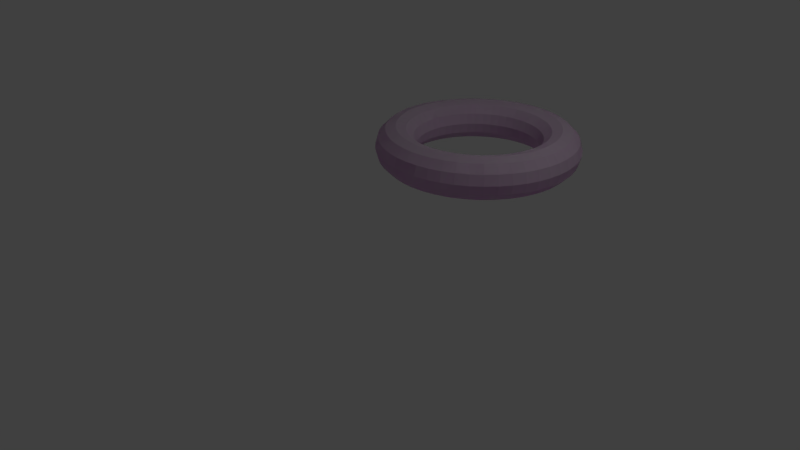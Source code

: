 # Source: ring.blend  (saved by Blender 2.79.0; exported with 4.5.12 LTS)
import bpy
from mathutils import Matrix  # noqa: F401  (used for matrix-valued properties, if any)

bpy.ops.wm.read_factory_settings(use_empty=True)
scene = bpy.context.scene
scene.name = 'Scene'

# ---- collections
col_collection_1 = bpy.data.collections.new('Collection 1'); scene.collection.children.link(col_collection_1)

# ---- images (referenced by path relative to the original .blend; pixels are not part of the script)
import os
ASSET_DIR = os.environ.get("B2B_ASSET_DIR", "")  # directory of the original .blend (textures are referenced by path, not embedded)
HERE = os.path.dirname(os.path.abspath(__file__))  # packed textures are extracted next to this script under _unpacked/

def load_image(name, relpath, width, height, colorspace="sRGB"):
    """Load a texture the original file referenced (path relative to the .blend, or extracted next to this script)."""
    p = next((c for c in (os.path.join(HERE, relpath), os.path.join(ASSET_DIR, relpath)) if relpath and os.path.exists(c)), "")
    if p:
        img = bpy.data.images.load(p, check_existing=True)
        img.name = name
    else:  # same state as the original file: an image datablock whose file is absent (Cycles renders it pink)
        img = bpy.data.images.new(name, width, height)
        img.source = "FILE"
        img.filepath = "//" + (relpath or name)
    img.colorspace_settings.name = colorspace
    return img
img_pallet_jpg = load_image('pallet.jpg', 'pallet.jpg', 1024, 1024, 'sRGB')

# ---- materials (node trees are filled in below, after node groups)
mat_material_001 = bpy.data.materials.new('Material.001')
mat_material_001.alpha_threshold = 0.0
mat_material_001.roughness = 0.5

# ---- material node trees
mat_material_001.use_nodes = True; mat_material_001.node_tree.nodes.clear()
_N = mat_material_001.node_tree.nodes; _L = mat_material_001.node_tree.links
n0 = _N.new('ShaderNodeOutputMaterial'); n0.name = 'Material Output'; n0.location = (300, 300)
n1 = _N.new('ShaderNodeBsdfDiffuse'); n1.name = 'Diffuse BSDF'; n1.location = (10, 300)
n2 = _N.new('ShaderNodeTexImage'); n2.name = 'Image Texture'; n2.location = (-180, 300)
n2.width = 140
n2.image = img_pallet_jpg
_L.new(n1.outputs[0], n0.inputs[0])
_L.new(n2.outputs[0], n1.inputs[0])
n0.is_active_output = True

# ---- world
world_world = bpy.data.worlds.new('World'); scene.world = world_world
world_world.color = (0.05088, 0.05088, 0.05088)
world_world.use_sun_shadow = False
world_world.sun_shadow_jitter_overblur = 0.0
world_world.cycles.sampling_method = 'MANUAL'

# ---- cameras
cam_camera = bpy.data.cameras.new('Camera')
cam_camera.clip_end = 100.0
cam_camera.lens = 35.0
cam_camera.sensor_width = 32.0
cam_camera.sensor_height = 18.0
cam_camera.ortho_scale = 7.314
cam_camera.dof.focus_distance = 0.0

# ---- lights
light_lamp = bpy.data.lights.new('Lamp', 'POINT')
light_lamp.transmission_factor = 0.0
light_lamp.cutoff_distance = 30.0
light_lamp.energy = 100.0
light_lamp.shadow_buffer_clip_start = 1.001
light_lamp.shadow_soft_size = 0.1
light_lamp.shadow_maximum_resolution = 0.006
light_lamp.use_absolute_resolution = True

# ---- meshes
me_torus_001 = bpy.data.meshes.new('Torus.001')
me_torus_001.from_pydata([(1.25, 0.0, 0.0), (1.217, 0.0, 0.125), (1.125, 0.0, 0.2165), (1.0, 0.0, 0.25), (0.875, 0.0, 0.2165), (0.7835, 0.0, 0.125), (0.75, 0.0, 3.062e-17), (0.7835, 0.0, -0.125), (0.875, 0.0, -0.2165), (1.0, 0.0, -0.25), (1.125, 0.0, -0.2165), (1.217, 0.0, -0.125), (1.239, 0.1632, 0.0), (1.206, 0.1588, 0.125), (1.115, 0.1468, 0.2165), (0.9914, 0.1305, 0.25), (0.8675, 0.1142, 0.2165), (0.7768, 0.1023, 0.125), (0.7436, 0.09789, 3.062e-17), (0.7768, 0.1023, -0.125), (0.8675, 0.1142, -0.2165), (0.9914, 0.1305, -0.25), (1.115, 0.1468, -0.2165), (1.206, 0.1588, -0.125), (1.207, 0.3235, 0.0), (1.175, 0.3149, 0.125), (1.087, 0.2912, 0.2165), (0.9659, 0.2588, 0.25), (0.8452, 0.2265, 0.2165), (0.7568, 0.2028, 0.125), (0.7244, 0.1941, 3.062e-17), (0.7568, 0.2028, -0.125), (0.8452, 0.2265, -0.2165), (0.9659, 0.2588, -0.25), (1.087, 0.2912, -0.2165), (1.175, 0.3149, -0.125), (1.155, 0.4784, 0.0), (1.124, 0.4655, 0.125), (1.039, 0.4305, 0.2165), (0.9239, 0.3827, 0.25), (0.8084, 0.3348, 0.2165), (0.7239, 0.2998, 0.125), (0.6929, 0.287, 3.062e-17), (0.7239, 0.2998, -0.125), (0.8084, 0.3348, -0.2165), (0.9239, 0.3827, -0.25), (1.039, 0.4305, -0.2165), (1.124, 0.4655, -0.125), (1.083, 0.625, 0.0), (1.054, 0.6083, 0.125), (0.9743, 0.5625, 0.2165), (0.866, 0.5, 0.25), (0.7578, 0.4375, 0.2165), (0.6785, 0.3917, 0.125), (0.6495, 0.375, 3.062e-17), (0.6785, 0.3917, -0.125), (0.7578, 0.4375, -0.2165), (0.866, 0.5, -0.25), (0.9743, 0.5625, -0.2165), (1.054, 0.6083, -0.125), (0.9917, 0.761, 0.0), (0.9651, 0.7406, 0.125), (0.8925, 0.6849, 0.2165), (0.7934, 0.6088, 0.25), (0.6942, 0.5327, 0.2165), (0.6216, 0.477, 0.125), (0.595, 0.4566, 3.062e-17), (0.6216, 0.477, -0.125), (0.6942, 0.5327, -0.2165), (0.7934, 0.6088, -0.25), (0.8925, 0.6849, -0.2165), (0.9651, 0.7406, -0.125), (0.8839, 0.8839, 0.0), (0.8602, 0.8602, 0.125), (0.7955, 0.7955, 0.2165), (0.7071, 0.7071, 0.25), (0.6187, 0.6187, 0.2165), (0.554, 0.554, 0.125), (0.5303, 0.5303, 3.062e-17), (0.554, 0.554, -0.125), (0.6187, 0.6187, -0.2165), (0.7071, 0.7071, -0.25), (0.7955, 0.7955, -0.2165), (0.8602, 0.8602, -0.125), (0.761, 0.9917, 0.0), (0.7406, 0.9651, 0.125), (0.6849, 0.8925, 0.2165), (0.6088, 0.7934, 0.25), (0.5327, 0.6942, 0.2165), (0.477, 0.6216, 0.125), (0.4566, 0.595, 3.062e-17), (0.477, 0.6216, -0.125), (0.5327, 0.6942, -0.2165), (0.6088, 0.7934, -0.25), (0.6849, 0.8925, -0.2165), (0.7406, 0.9651, -0.125), (0.625, 1.083, 0.0), (0.6083, 1.054, 0.125), (0.5625, 0.9743, 0.2165), (0.5, 0.866, 0.25), (0.4375, 0.7578, 0.2165), (0.3917, 0.6785, 0.125), (0.375, 0.6495, 3.062e-17), (0.3917, 0.6785, -0.125), (0.4375, 0.7578, -0.2165), (0.5, 0.866, -0.25), (0.5625, 0.9743, -0.2165), (0.6083, 1.054, -0.125), (0.4784, 1.155, 0.0), (0.4655, 1.124, 0.125), (0.4305, 1.039, 0.2165), (0.3827, 0.9239, 0.25), (0.3348, 0.8084, 0.2165), (0.2998, 0.7239, 0.125), (0.287, 0.6929, 3.062e-17), (0.2998, 0.7239, -0.125), (0.3348, 0.8084, -0.2165), (0.3827, 0.9239, -0.25), (0.4305, 1.039, -0.2165), (0.4655, 1.124, -0.125), (0.3235, 1.207, 0.0), (0.3149, 1.175, 0.125), (0.2912, 1.087, 0.2165), (0.2588, 0.9659, 0.25), (0.2265, 0.8452, 0.2165), (0.2028, 0.7568, 0.125), (0.1941, 0.7244, 3.062e-17), (0.2028, 0.7568, -0.125), (0.2265, 0.8452, -0.2165), (0.2588, 0.9659, -0.25), (0.2912, 1.087, -0.2165), (0.3149, 1.175, -0.125), (0.1632, 1.239, 0.0), (0.1588, 1.206, 0.125), (0.1468, 1.115, 0.2165), (0.1305, 0.9914, 0.25), (0.1142, 0.8675, 0.2165), (0.1023, 0.7768, 0.125), (0.09789, 0.7436, 3.062e-17), (0.1023, 0.7768, -0.125), (0.1142, 0.8675, -0.2165), (0.1305, 0.9914, -0.25), (0.1468, 1.115, -0.2165), (0.1588, 1.206, -0.125), (9.437e-08, 1.25, 0.0), (9.184e-08, 1.217, 0.125), (8.494e-08, 1.125, 0.2165), (7.55e-08, 1.0, 0.25), (6.606e-08, 0.875, 0.2165), (5.915e-08, 0.7835, 0.125), (5.662e-08, 0.75, 3.062e-17), (5.915e-08, 0.7835, -0.125), (6.606e-08, 0.875, -0.2165), (7.55e-08, 1.0, -0.25), (8.494e-08, 1.125, -0.2165), (9.184e-08, 1.217, -0.125), (-0.1632, 1.239, 0.0), (-0.1588, 1.206, 0.125), (-0.1468, 1.115, 0.2165), (-0.1305, 0.9914, 0.25), (-0.1142, 0.8675, 0.2165), (-0.1023, 0.7768, 0.125), (-0.09789, 0.7436, 3.062e-17), (-0.1023, 0.7768, -0.125), (-0.1142, 0.8675, -0.2165), (-0.1305, 0.9914, -0.25), (-0.1468, 1.115, -0.2165), (-0.1588, 1.206, -0.125), (-0.3235, 1.207, 0.0), (-0.3149, 1.175, 0.125), (-0.2912, 1.087, 0.2165), (-0.2588, 0.9659, 0.25), (-0.2265, 0.8452, 0.2165), (-0.2028, 0.7568, 0.125), (-0.1941, 0.7244, 3.062e-17), (-0.2028, 0.7568, -0.125), (-0.2265, 0.8452, -0.2165), (-0.2588, 0.9659, -0.25), (-0.2912, 1.087, -0.2165), (-0.3149, 1.175, -0.125), (-0.4784, 1.155, 0.0), (-0.4655, 1.124, 0.125), (-0.4305, 1.039, 0.2165), (-0.3827, 0.9239, 0.25), (-0.3348, 0.8084, 0.2165), (-0.2998, 0.7239, 0.125), (-0.287, 0.6929, 3.062e-17), (-0.2998, 0.7239, -0.125), (-0.3348, 0.8084, -0.2165), (-0.3827, 0.9239, -0.25), (-0.4305, 1.039, -0.2165), (-0.4655, 1.124, -0.125), (-0.625, 1.083, 0.0), (-0.6083, 1.054, 0.125), (-0.5625, 0.9743, 0.2165), (-0.5, 0.866, 0.25), (-0.4375, 0.7578, 0.2165), (-0.3917, 0.6785, 0.125), (-0.375, 0.6495, 3.062e-17), (-0.3917, 0.6785, -0.125), (-0.4375, 0.7578, -0.2165), (-0.5, 0.866, -0.25), (-0.5625, 0.9743, -0.2165), (-0.6083, 1.054, -0.125), (-0.761, 0.9917, 0.0), (-0.7406, 0.9651, 0.125), (-0.6849, 0.8925, 0.2165), (-0.6088, 0.7934, 0.25), (-0.5327, 0.6942, 0.2165), (-0.477, 0.6216, 0.125), (-0.4566, 0.595, 3.062e-17), (-0.477, 0.6216, -0.125), (-0.5327, 0.6942, -0.2165), (-0.6088, 0.7934, -0.25), (-0.6849, 0.8925, -0.2165), (-0.7406, 0.9651, -0.125), (-0.8839, 0.8839, 0.0), (-0.8602, 0.8602, 0.125), (-0.7955, 0.7955, 0.2165), (-0.7071, 0.7071, 0.25), (-0.6187, 0.6187, 0.2165), (-0.554, 0.554, 0.125), (-0.5303, 0.5303, 3.062e-17), (-0.554, 0.554, -0.125), (-0.6187, 0.6187, -0.2165), (-0.7071, 0.7071, -0.25), (-0.7955, 0.7955, -0.2165), (-0.8602, 0.8602, -0.125), (-0.9917, 0.761, 0.0), (-0.9651, 0.7406, 0.125), (-0.8925, 0.6849, 0.2165), (-0.7934, 0.6088, 0.25), (-0.6942, 0.5327, 0.2165), (-0.6216, 0.477, 0.125), (-0.595, 0.4566, 3.062e-17), (-0.6216, 0.477, -0.125), (-0.6942, 0.5327, -0.2165), (-0.7934, 0.6088, -0.25), (-0.8925, 0.6849, -0.2165), (-0.9651, 0.7406, -0.125), (-1.083, 0.625, 0.0), (-1.054, 0.6083, 0.125), (-0.9743, 0.5625, 0.2165), (-0.866, 0.5, 0.25), (-0.7578, 0.4375, 0.2165), (-0.6785, 0.3917, 0.125), (-0.6495, 0.375, 3.062e-17), (-0.6785, 0.3917, -0.125), (-0.7578, 0.4375, -0.2165), (-0.866, 0.5, -0.25), (-0.9743, 0.5625, -0.2165), (-1.054, 0.6083, -0.125), (-1.155, 0.4784, 0.0), (-1.124, 0.4655, 0.125), (-1.039, 0.4305, 0.2165), (-0.9239, 0.3827, 0.25), (-0.8084, 0.3348, 0.2165), (-0.7239, 0.2998, 0.125), (-0.6929, 0.287, 3.062e-17), (-0.7239, 0.2998, -0.125), (-0.8084, 0.3348, -0.2165), (-0.9239, 0.3827, -0.25), (-1.039, 0.4305, -0.2165), (-1.124, 0.4655, -0.125), (-1.207, 0.3235, 0.0), (-1.175, 0.3149, 0.125), (-1.087, 0.2912, 0.2165), (-0.9659, 0.2588, 0.25), (-0.8452, 0.2265, 0.2165), (-0.7568, 0.2028, 0.125), (-0.7244, 0.1941, 3.062e-17), (-0.7568, 0.2028, -0.125), (-0.8452, 0.2265, -0.2165), (-0.9659, 0.2588, -0.25), (-1.087, 0.2912, -0.2165), (-1.175, 0.3149, -0.125), (-1.239, 0.1632, 0.0), (-1.206, 0.1588, 0.125), (-1.115, 0.1468, 0.2165), (-0.9914, 0.1305, 0.25), (-0.8675, 0.1142, 0.2165), (-0.7768, 0.1023, 0.125), (-0.7436, 0.09789, 3.062e-17), (-0.7768, 0.1023, -0.125), (-0.8675, 0.1142, -0.2165), (-0.9914, 0.1305, -0.25), (-1.115, 0.1468, -0.2165), (-1.206, 0.1588, -0.125), (-1.25, 1.093e-07, 0.0), (-1.217, 1.064e-07, 0.125), (-1.125, 9.835e-08, 0.2165), (-1.0, 8.742e-08, 0.25), (-0.875, 7.649e-08, 0.2165), (-0.7835, 6.85e-08, 0.125), (-0.75, 6.557e-08, 3.062e-17), (-0.7835, 6.85e-08, -0.125), (-0.875, 7.649e-08, -0.2165), (-1.0, 8.742e-08, -0.25), (-1.125, 9.835e-08, -0.2165), (-1.217, 1.064e-07, -0.125), (-1.239, -0.1632, 0.0), (-1.206, -0.1588, 0.125), (-1.115, -0.1468, 0.2165), (-0.9914, -0.1305, 0.25), (-0.8675, -0.1142, 0.2165), (-0.7768, -0.1023, 0.125), (-0.7436, -0.09789, 3.062e-17), (-0.7768, -0.1023, -0.125), (-0.8675, -0.1142, -0.2165), (-0.9914, -0.1305, -0.25), (-1.115, -0.1468, -0.2165), (-1.206, -0.1588, -0.125), (-1.207, -0.3235, 0.0), (-1.175, -0.3149, 0.125), (-1.087, -0.2912, 0.2165), (-0.9659, -0.2588, 0.25), (-0.8452, -0.2265, 0.2165), (-0.7568, -0.2028, 0.125), (-0.7244, -0.1941, 3.062e-17), (-0.7568, -0.2028, -0.125), (-0.8452, -0.2265, -0.2165), (-0.9659, -0.2588, -0.25), (-1.087, -0.2912, -0.2165), (-1.175, -0.3149, -0.125), (-1.155, -0.4784, 0.0), (-1.124, -0.4655, 0.125), (-1.039, -0.4305, 0.2165), (-0.9239, -0.3827, 0.25), (-0.8084, -0.3348, 0.2165), (-0.7239, -0.2998, 0.125), (-0.6929, -0.287, 3.062e-17), (-0.7239, -0.2998, -0.125), (-0.8084, -0.3348, -0.2165), (-0.9239, -0.3827, -0.25), (-1.039, -0.4305, -0.2165), (-1.124, -0.4655, -0.125), (-1.083, -0.625, 0.0), (-1.054, -0.6083, 0.125), (-0.9743, -0.5625, 0.2165), (-0.866, -0.5, 0.25), (-0.7578, -0.4375, 0.2165), (-0.6785, -0.3917, 0.125), (-0.6495, -0.375, 3.062e-17), (-0.6785, -0.3917, -0.125), (-0.7578, -0.4375, -0.2165), (-0.866, -0.5, -0.25), (-0.9743, -0.5625, -0.2165), (-1.054, -0.6083, -0.125), (-0.9917, -0.761, 0.0), (-0.9651, -0.7406, 0.125), (-0.8925, -0.6849, 0.2165), (-0.7934, -0.6088, 0.25), (-0.6942, -0.5327, 0.2165), (-0.6216, -0.477, 0.125), (-0.595, -0.4566, 3.062e-17), (-0.6216, -0.477, -0.125), (-0.6942, -0.5327, -0.2165), (-0.7934, -0.6088, -0.25), (-0.8925, -0.6849, -0.2165), (-0.9651, -0.7406, -0.125), (-0.8839, -0.8839, 0.0), (-0.8602, -0.8602, 0.125), (-0.7955, -0.7955, 0.2165), (-0.7071, -0.7071, 0.25), (-0.6187, -0.6187, 0.2165), (-0.554, -0.554, 0.125), (-0.5303, -0.5303, 3.062e-17), (-0.554, -0.554, -0.125), (-0.6187, -0.6187, -0.2165), (-0.7071, -0.7071, -0.25), (-0.7955, -0.7955, -0.2165), (-0.8602, -0.8602, -0.125), (-0.761, -0.9917, 0.0), (-0.7406, -0.9651, 0.125), (-0.6849, -0.8925, 0.2165), (-0.6088, -0.7934, 0.25), (-0.5327, -0.6942, 0.2165), (-0.477, -0.6216, 0.125), (-0.4566, -0.595, 3.062e-17), (-0.477, -0.6216, -0.125), (-0.5327, -0.6942, -0.2165), (-0.6088, -0.7934, -0.25), (-0.6849, -0.8925, -0.2165), (-0.7406, -0.9651, -0.125), (-0.625, -1.083, 0.0), (-0.6083, -1.054, 0.125), (-0.5625, -0.9743, 0.2165), (-0.5, -0.866, 0.25), (-0.4375, -0.7578, 0.2165), (-0.3917, -0.6785, 0.125), (-0.375, -0.6495, 3.062e-17), (-0.3917, -0.6785, -0.125), (-0.4375, -0.7578, -0.2165), (-0.5, -0.866, -0.25), (-0.5625, -0.9743, -0.2165), (-0.6083, -1.054, -0.125), (-0.4784, -1.155, 0.0), (-0.4655, -1.124, 0.125), (-0.4305, -1.039, 0.2165), (-0.3827, -0.9239, 0.25), (-0.3348, -0.8084, 0.2165), (-0.2998, -0.7239, 0.125), (-0.287, -0.6929, 3.062e-17), (-0.2998, -0.7239, -0.125), (-0.3348, -0.8084, -0.2165), (-0.3827, -0.9239, -0.25), (-0.4305, -1.039, -0.2165), (-0.4655, -1.124, -0.125), (-0.3235, -1.207, 0.0), (-0.3149, -1.175, 0.125), (-0.2912, -1.087, 0.2165), (-0.2588, -0.9659, 0.25), (-0.2265, -0.8452, 0.2165), (-0.2028, -0.7568, 0.125), (-0.1941, -0.7244, 3.062e-17), (-0.2028, -0.7568, -0.125), (-0.2265, -0.8452, -0.2165), (-0.2588, -0.9659, -0.25), (-0.2912, -1.087, -0.2165), (-0.3149, -1.175, -0.125), (-0.1632, -1.239, 0.0), (-0.1588, -1.206, 0.125), (-0.1468, -1.115, 0.2165), (-0.1305, -0.9914, 0.25), (-0.1142, -0.8675, 0.2165), (-0.1023, -0.7768, 0.125), (-0.0979, -0.7436, 3.062e-17), (-0.1023, -0.7768, -0.125), (-0.1142, -0.8675, -0.2165), (-0.1305, -0.9914, -0.25), (-0.1468, -1.115, -0.2165), (-0.1588, -1.206, -0.125), (9.437e-08, -1.25, 0.0), (9.184e-08, -1.217, 0.125), (8.494e-08, -1.125, 0.2165), (7.55e-08, -1.0, 0.25), (6.606e-08, -0.875, 0.2165), (5.915e-08, -0.7835, 0.125), (5.662e-08, -0.75, 3.062e-17), (5.915e-08, -0.7835, -0.125), (6.606e-08, -0.875, -0.2165), (7.55e-08, -1.0, -0.25), (8.494e-08, -1.125, -0.2165), (9.184e-08, -1.217, -0.125), (0.1632, -1.239, 0.0), (0.1588, -1.206, 0.125), (0.1468, -1.115, 0.2165), (0.1305, -0.9914, 0.25), (0.1142, -0.8675, 0.2165), (0.1023, -0.7768, 0.125), (0.09789, -0.7436, 3.062e-17), (0.1023, -0.7768, -0.125), (0.1142, -0.8675, -0.2165), (0.1305, -0.9914, -0.25), (0.1468, -1.115, -0.2165), (0.1588, -1.206, -0.125), (0.3235, -1.207, 0.0), (0.3149, -1.175, 0.125), (0.2912, -1.087, 0.2165), (0.2588, -0.9659, 0.25), (0.2265, -0.8452, 0.2165), (0.2028, -0.7568, 0.125), (0.1941, -0.7244, 3.062e-17), (0.2028, -0.7568, -0.125), (0.2265, -0.8452, -0.2165), (0.2588, -0.9659, -0.25), (0.2912, -1.087, -0.2165), (0.3149, -1.175, -0.125), (0.4784, -1.155, 0.0), (0.4655, -1.124, 0.125), (0.4305, -1.039, 0.2165), (0.3827, -0.9239, 0.25), (0.3348, -0.8084, 0.2165), (0.2998, -0.7239, 0.125), (0.287, -0.6929, 3.062e-17), (0.2998, -0.7239, -0.125), (0.3348, -0.8084, -0.2165), (0.3827, -0.9239, -0.25), (0.4305, -1.039, -0.2165), (0.4655, -1.124, -0.125), (0.625, -1.083, 0.0), (0.6083, -1.054, 0.125), (0.5625, -0.9743, 0.2165), (0.5, -0.866, 0.25), (0.4375, -0.7578, 0.2165), (0.3917, -0.6785, 0.125), (0.375, -0.6495, 3.062e-17), (0.3917, -0.6785, -0.125), (0.4375, -0.7578, -0.2165), (0.5, -0.866, -0.25), (0.5625, -0.9743, -0.2165), (0.6083, -1.054, -0.125), (0.761, -0.9917, 0.0), (0.7406, -0.9651, 0.125), (0.6849, -0.8925, 0.2165), (0.6088, -0.7934, 0.25), (0.5327, -0.6942, 0.2165), (0.477, -0.6216, 0.125), (0.4566, -0.595, 3.062e-17), (0.477, -0.6216, -0.125), (0.5327, -0.6942, -0.2165), (0.6088, -0.7934, -0.25), (0.6849, -0.8925, -0.2165), (0.7406, -0.9651, -0.125), (0.8839, -0.8839, 0.0), (0.8602, -0.8602, 0.125), (0.7955, -0.7955, 0.2165), (0.7071, -0.7071, 0.25), (0.6187, -0.6187, 0.2165), (0.554, -0.554, 0.125), (0.5303, -0.5303, 3.062e-17), (0.554, -0.554, -0.125), (0.6187, -0.6187, -0.2165), (0.7071, -0.7071, -0.25), (0.7955, -0.7955, -0.2165), (0.8602, -0.8602, -0.125), (0.9917, -0.761, 0.0), (0.9651, -0.7406, 0.125), (0.8925, -0.6849, 0.2165), (0.7934, -0.6088, 0.25), (0.6942, -0.5327, 0.2165), (0.6216, -0.477, 0.125), (0.595, -0.4566, 3.062e-17), (0.6216, -0.477, -0.125), (0.6942, -0.5327, -0.2165), (0.7934, -0.6088, -0.25), (0.8925, -0.6849, -0.2165), (0.9651, -0.7406, -0.125), (1.083, -0.625, 0.0), (1.054, -0.6083, 0.125), (0.9743, -0.5625, 0.2165), (0.866, -0.5, 0.25), (0.7578, -0.4375, 0.2165), (0.6785, -0.3917, 0.125), (0.6495, -0.375, 3.062e-17), (0.6785, -0.3917, -0.125), (0.7578, -0.4375, -0.2165), (0.866, -0.5, -0.25), (0.9743, -0.5625, -0.2165), (1.054, -0.6083, -0.125), (1.155, -0.4784, 0.0), (1.124, -0.4655, 0.125), (1.039, -0.4305, 0.2165), (0.9239, -0.3827, 0.25), (0.8084, -0.3348, 0.2165), (0.7239, -0.2998, 0.125), (0.6929, -0.287, 3.062e-17), (0.7239, -0.2998, -0.125), (0.8084, -0.3348, -0.2165), (0.9239, -0.3827, -0.25), (1.039, -0.4305, -0.2165), (1.124, -0.4655, -0.125), (1.207, -0.3235, 0.0), (1.175, -0.3149, 0.125), (1.087, -0.2912, 0.2165), (0.9659, -0.2588, 0.25), (0.8452, -0.2265, 0.2165), (0.7568, -0.2028, 0.125), (0.7244, -0.1941, 3.062e-17), (0.7568, -0.2028, -0.125), (0.8452, -0.2265, -0.2165), (0.9659, -0.2588, -0.25), (1.087, -0.2912, -0.2165), (1.175, -0.3149, -0.125), (1.239, -0.1632, 0.0), (1.206, -0.1588, 0.125), (1.115, -0.1468, 0.2165), (0.9914, -0.1305, 0.25), (0.8675, -0.1142, 0.2165), (0.7768, -0.1023, 0.125), (0.7436, -0.09789, 3.062e-17), (0.7768, -0.1023, -0.125), (0.8675, -0.1142, -0.2165), (0.9914, -0.1305, -0.25), (1.115, -0.1468, -0.2165), (1.206, -0.1588, -0.125)], [], [(0, 12, 13, 1), (1, 13, 14, 2), (2, 14, 15, 3), (3, 15, 16, 4), (4, 16, 17, 5), (5, 17, 18, 6), (6, 18, 19, 7), (7, 19, 20, 8), (8, 20, 21, 9), (9, 21, 22, 10), (10, 22, 23, 11), (11, 23, 12, 0), (12, 24, 25, 13), (13, 25, 26, 14), (14, 26, 27, 15), (15, 27, 28, 16), (16, 28, 29, 17), (17, 29, 30, 18), (18, 30, 31, 19), (19, 31, 32, 20), (20, 32, 33, 21), (21, 33, 34, 22), (22, 34, 35, 23), (23, 35, 24, 12), (24, 36, 37, 25), (25, 37, 38, 26), (26, 38, 39, 27), (27, 39, 40, 28), (28, 40, 41, 29), (29, 41, 42, 30), (30, 42, 43, 31), (31, 43, 44, 32), (32, 44, 45, 33), (33, 45, 46, 34), (34, 46, 47, 35), (35, 47, 36, 24), (36, 48, 49, 37), (37, 49, 50, 38), (38, 50, 51, 39), (39, 51, 52, 40), (40, 52, 53, 41), (41, 53, 54, 42), (42, 54, 55, 43), (43, 55, 56, 44), (44, 56, 57, 45), (45, 57, 58, 46), (46, 58, 59, 47), (47, 59, 48, 36), (48, 60, 61, 49), (49, 61, 62, 50), (50, 62, 63, 51), (51, 63, 64, 52), (52, 64, 65, 53), (53, 65, 66, 54), (54, 66, 67, 55), (55, 67, 68, 56), (56, 68, 69, 57), (57, 69, 70, 58), (58, 70, 71, 59), (59, 71, 60, 48), (60, 72, 73, 61), (61, 73, 74, 62), (62, 74, 75, 63), (63, 75, 76, 64), (64, 76, 77, 65), (65, 77, 78, 66), (66, 78, 79, 67), (67, 79, 80, 68), (68, 80, 81, 69), (69, 81, 82, 70), (70, 82, 83, 71), (71, 83, 72, 60), (72, 84, 85, 73), (73, 85, 86, 74), (74, 86, 87, 75), (75, 87, 88, 76), (76, 88, 89, 77), (77, 89, 90, 78), (78, 90, 91, 79), (79, 91, 92, 80), (80, 92, 93, 81), (81, 93, 94, 82), (82, 94, 95, 83), (83, 95, 84, 72), (84, 96, 97, 85), (85, 97, 98, 86), (86, 98, 99, 87), (87, 99, 100, 88), (88, 100, 101, 89), (89, 101, 102, 90), (90, 102, 103, 91), (91, 103, 104, 92), (92, 104, 105, 93), (93, 105, 106, 94), (94, 106, 107, 95), (95, 107, 96, 84), (96, 108, 109, 97), (97, 109, 110, 98), (98, 110, 111, 99), (99, 111, 112, 100), (100, 112, 113, 101), (101, 113, 114, 102), (102, 114, 115, 103), (103, 115, 116, 104), (104, 116, 117, 105), (105, 117, 118, 106), (106, 118, 119, 107), (107, 119, 108, 96), (108, 120, 121, 109), (109, 121, 122, 110), (110, 122, 123, 111), (111, 123, 124, 112), (112, 124, 125, 113), (113, 125, 126, 114), (114, 126, 127, 115), (115, 127, 128, 116), (116, 128, 129, 117), (117, 129, 130, 118), (118, 130, 131, 119), (119, 131, 120, 108), (120, 132, 133, 121), (121, 133, 134, 122), (122, 134, 135, 123), (123, 135, 136, 124), (124, 136, 137, 125), (125, 137, 138, 126), (126, 138, 139, 127), (127, 139, 140, 128), (128, 140, 141, 129), (129, 141, 142, 130), (130, 142, 143, 131), (131, 143, 132, 120), (132, 144, 145, 133), (133, 145, 146, 134), (134, 146, 147, 135), (135, 147, 148, 136), (136, 148, 149, 137), (137, 149, 150, 138), (138, 150, 151, 139), (139, 151, 152, 140), (140, 152, 153, 141), (141, 153, 154, 142), (142, 154, 155, 143), (143, 155, 144, 132), (144, 156, 157, 145), (145, 157, 158, 146), (146, 158, 159, 147), (147, 159, 160, 148), (148, 160, 161, 149), (149, 161, 162, 150), (150, 162, 163, 151), (151, 163, 164, 152), (152, 164, 165, 153), (153, 165, 166, 154), (154, 166, 167, 155), (155, 167, 156, 144), (156, 168, 169, 157), (157, 169, 170, 158), (158, 170, 171, 159), (159, 171, 172, 160), (160, 172, 173, 161), (161, 173, 174, 162), (162, 174, 175, 163), (163, 175, 176, 164), (164, 176, 177, 165), (165, 177, 178, 166), (166, 178, 179, 167), (167, 179, 168, 156), (168, 180, 181, 169), (169, 181, 182, 170), (170, 182, 183, 171), (171, 183, 184, 172), (172, 184, 185, 173), (173, 185, 186, 174), (174, 186, 187, 175), (175, 187, 188, 176), (176, 188, 189, 177), (177, 189, 190, 178), (178, 190, 191, 179), (179, 191, 180, 168), (180, 192, 193, 181), (181, 193, 194, 182), (182, 194, 195, 183), (183, 195, 196, 184), (184, 196, 197, 185), (185, 197, 198, 186), (186, 198, 199, 187), (187, 199, 200, 188), (188, 200, 201, 189), (189, 201, 202, 190), (190, 202, 203, 191), (191, 203, 192, 180), (192, 204, 205, 193), (193, 205, 206, 194), (194, 206, 207, 195), (195, 207, 208, 196), (196, 208, 209, 197), (197, 209, 210, 198), (198, 210, 211, 199), (199, 211, 212, 200), (200, 212, 213, 201), (201, 213, 214, 202), (202, 214, 215, 203), (203, 215, 204, 192), (204, 216, 217, 205), (205, 217, 218, 206), (206, 218, 219, 207), (207, 219, 220, 208), (208, 220, 221, 209), (209, 221, 222, 210), (210, 222, 223, 211), (211, 223, 224, 212), (212, 224, 225, 213), (213, 225, 226, 214), (214, 226, 227, 215), (215, 227, 216, 204), (216, 228, 229, 217), (217, 229, 230, 218), (218, 230, 231, 219), (219, 231, 232, 220), (220, 232, 233, 221), (221, 233, 234, 222), (222, 234, 235, 223), (223, 235, 236, 224), (224, 236, 237, 225), (225, 237, 238, 226), (226, 238, 239, 227), (227, 239, 228, 216), (228, 240, 241, 229), (229, 241, 242, 230), (230, 242, 243, 231), (231, 243, 244, 232), (232, 244, 245, 233), (233, 245, 246, 234), (234, 246, 247, 235), (235, 247, 248, 236), (236, 248, 249, 237), (237, 249, 250, 238), (238, 250, 251, 239), (239, 251, 240, 228), (240, 252, 253, 241), (241, 253, 254, 242), (242, 254, 255, 243), (243, 255, 256, 244), (244, 256, 257, 245), (245, 257, 258, 246), (246, 258, 259, 247), (247, 259, 260, 248), (248, 260, 261, 249), (249, 261, 262, 250), (250, 262, 263, 251), (251, 263, 252, 240), (252, 264, 265, 253), (253, 265, 266, 254), (254, 266, 267, 255), (255, 267, 268, 256), (256, 268, 269, 257), (257, 269, 270, 258), (258, 270, 271, 259), (259, 271, 272, 260), (260, 272, 273, 261), (261, 273, 274, 262), (262, 274, 275, 263), (263, 275, 264, 252), (264, 276, 277, 265), (265, 277, 278, 266), (266, 278, 279, 267), (267, 279, 280, 268), (268, 280, 281, 269), (269, 281, 282, 270), (270, 282, 283, 271), (271, 283, 284, 272), (272, 284, 285, 273), (273, 285, 286, 274), (274, 286, 287, 275), (275, 287, 276, 264), (276, 288, 289, 277), (277, 289, 290, 278), (278, 290, 291, 279), (279, 291, 292, 280), (280, 292, 293, 281), (281, 293, 294, 282), (282, 294, 295, 283), (283, 295, 296, 284), (284, 296, 297, 285), (285, 297, 298, 286), (286, 298, 299, 287), (287, 299, 288, 276), (288, 300, 301, 289), (289, 301, 302, 290), (290, 302, 303, 291), (291, 303, 304, 292), (292, 304, 305, 293), (293, 305, 306, 294), (294, 306, 307, 295), (295, 307, 308, 296), (296, 308, 309, 297), (297, 309, 310, 298), (298, 310, 311, 299), (299, 311, 300, 288), (300, 312, 313, 301), (301, 313, 314, 302), (302, 314, 315, 303), (303, 315, 316, 304), (304, 316, 317, 305), (305, 317, 318, 306), (306, 318, 319, 307), (307, 319, 320, 308), (308, 320, 321, 309), (309, 321, 322, 310), (310, 322, 323, 311), (311, 323, 312, 300), (312, 324, 325, 313), (313, 325, 326, 314), (314, 326, 327, 315), (315, 327, 328, 316), (316, 328, 329, 317), (317, 329, 330, 318), (318, 330, 331, 319), (319, 331, 332, 320), (320, 332, 333, 321), (321, 333, 334, 322), (322, 334, 335, 323), (323, 335, 324, 312), (324, 336, 337, 325), (325, 337, 338, 326), (326, 338, 339, 327), (327, 339, 340, 328), (328, 340, 341, 329), (329, 341, 342, 330), (330, 342, 343, 331), (331, 343, 344, 332), (332, 344, 345, 333), (333, 345, 346, 334), (334, 346, 347, 335), (335, 347, 336, 324), (336, 348, 349, 337), (337, 349, 350, 338), (338, 350, 351, 339), (339, 351, 352, 340), (340, 352, 353, 341), (341, 353, 354, 342), (342, 354, 355, 343), (343, 355, 356, 344), (344, 356, 357, 345), (345, 357, 358, 346), (346, 358, 359, 347), (347, 359, 348, 336), (348, 360, 361, 349), (349, 361, 362, 350), (350, 362, 363, 351), (351, 363, 364, 352), (352, 364, 365, 353), (353, 365, 366, 354), (354, 366, 367, 355), (355, 367, 368, 356), (356, 368, 369, 357), (357, 369, 370, 358), (358, 370, 371, 359), (359, 371, 360, 348), (360, 372, 373, 361), (361, 373, 374, 362), (362, 374, 375, 363), (363, 375, 376, 364), (364, 376, 377, 365), (365, 377, 378, 366), (366, 378, 379, 367), (367, 379, 380, 368), (368, 380, 381, 369), (369, 381, 382, 370), (370, 382, 383, 371), (371, 383, 372, 360), (372, 384, 385, 373), (373, 385, 386, 374), (374, 386, 387, 375), (375, 387, 388, 376), (376, 388, 389, 377), (377, 389, 390, 378), (378, 390, 391, 379), (379, 391, 392, 380), (380, 392, 393, 381), (381, 393, 394, 382), (382, 394, 395, 383), (383, 395, 384, 372), (384, 396, 397, 385), (385, 397, 398, 386), (386, 398, 399, 387), (387, 399, 400, 388), (388, 400, 401, 389), (389, 401, 402, 390), (390, 402, 403, 391), (391, 403, 404, 392), (392, 404, 405, 393), (393, 405, 406, 394), (394, 406, 407, 395), (395, 407, 396, 384), (396, 408, 409, 397), (397, 409, 410, 398), (398, 410, 411, 399), (399, 411, 412, 400), (400, 412, 413, 401), (401, 413, 414, 402), (402, 414, 415, 403), (403, 415, 416, 404), (404, 416, 417, 405), (405, 417, 418, 406), (406, 418, 419, 407), (407, 419, 408, 396), (408, 420, 421, 409), (409, 421, 422, 410), (410, 422, 423, 411), (411, 423, 424, 412), (412, 424, 425, 413), (413, 425, 426, 414), (414, 426, 427, 415), (415, 427, 428, 416), (416, 428, 429, 417), (417, 429, 430, 418), (418, 430, 431, 419), (419, 431, 420, 408), (420, 432, 433, 421), (421, 433, 434, 422), (422, 434, 435, 423), (423, 435, 436, 424), (424, 436, 437, 425), (425, 437, 438, 426), (426, 438, 439, 427), (427, 439, 440, 428), (428, 440, 441, 429), (429, 441, 442, 430), (430, 442, 443, 431), (431, 443, 432, 420), (432, 444, 445, 433), (433, 445, 446, 434), (434, 446, 447, 435), (435, 447, 448, 436), (436, 448, 449, 437), (437, 449, 450, 438), (438, 450, 451, 439), (439, 451, 452, 440), (440, 452, 453, 441), (441, 453, 454, 442), (442, 454, 455, 443), (443, 455, 444, 432), (444, 456, 457, 445), (445, 457, 458, 446), (446, 458, 459, 447), (447, 459, 460, 448), (448, 460, 461, 449), (449, 461, 462, 450), (450, 462, 463, 451), (451, 463, 464, 452), (452, 464, 465, 453), (453, 465, 466, 454), (454, 466, 467, 455), (455, 467, 456, 444), (456, 468, 469, 457), (457, 469, 470, 458), (458, 470, 471, 459), (459, 471, 472, 460), (460, 472, 473, 461), (461, 473, 474, 462), (462, 474, 475, 463), (463, 475, 476, 464), (464, 476, 477, 465), (465, 477, 478, 466), (466, 478, 479, 467), (467, 479, 468, 456), (468, 480, 481, 469), (469, 481, 482, 470), (470, 482, 483, 471), (471, 483, 484, 472), (472, 484, 485, 473), (473, 485, 486, 474), (474, 486, 487, 475), (475, 487, 488, 476), (476, 488, 489, 477), (477, 489, 490, 478), (478, 490, 491, 479), (479, 491, 480, 468), (480, 492, 493, 481), (481, 493, 494, 482), (482, 494, 495, 483), (483, 495, 496, 484), (484, 496, 497, 485), (485, 497, 498, 486), (486, 498, 499, 487), (487, 499, 500, 488), (488, 500, 501, 489), (489, 501, 502, 490), (490, 502, 503, 491), (491, 503, 492, 480), (492, 504, 505, 493), (493, 505, 506, 494), (494, 506, 507, 495), (495, 507, 508, 496), (496, 508, 509, 497), (497, 509, 510, 498), (498, 510, 511, 499), (499, 511, 512, 500), (500, 512, 513, 501), (501, 513, 514, 502), (502, 514, 515, 503), (503, 515, 504, 492), (504, 516, 517, 505), (505, 517, 518, 506), (506, 518, 519, 507), (507, 519, 520, 508), (508, 520, 521, 509), (509, 521, 522, 510), (510, 522, 523, 511), (511, 523, 524, 512), (512, 524, 525, 513), (513, 525, 526, 514), (514, 526, 527, 515), (515, 527, 516, 504), (516, 528, 529, 517), (517, 529, 530, 518), (518, 530, 531, 519), (519, 531, 532, 520), (520, 532, 533, 521), (521, 533, 534, 522), (522, 534, 535, 523), (523, 535, 536, 524), (524, 536, 537, 525), (525, 537, 538, 526), (526, 538, 539, 527), (527, 539, 528, 516), (528, 540, 541, 529), (529, 541, 542, 530), (530, 542, 543, 531), (531, 543, 544, 532), (532, 544, 545, 533), (533, 545, 546, 534), (534, 546, 547, 535), (535, 547, 548, 536), (536, 548, 549, 537), (537, 549, 550, 538), (538, 550, 551, 539), (539, 551, 540, 528), (540, 552, 553, 541), (541, 553, 554, 542), (542, 554, 555, 543), (543, 555, 556, 544), (544, 556, 557, 545), (545, 557, 558, 546), (546, 558, 559, 547), (547, 559, 560, 548), (548, 560, 561, 549), (549, 561, 562, 550), (550, 562, 563, 551), (551, 563, 552, 540), (552, 564, 565, 553), (553, 565, 566, 554), (554, 566, 567, 555), (555, 567, 568, 556), (556, 568, 569, 557), (557, 569, 570, 558), (558, 570, 571, 559), (559, 571, 572, 560), (560, 572, 573, 561), (561, 573, 574, 562), (562, 574, 575, 563), (563, 575, 564, 552), (564, 0, 1, 565), (565, 1, 2, 566), (566, 2, 3, 567), (567, 3, 4, 568), (568, 4, 5, 569), (569, 5, 6, 570), (570, 6, 7, 571), (571, 7, 8, 572), (572, 8, 9, 573), (573, 9, 10, 574), (574, 10, 11, 575), (575, 11, 0, 564)])
me_torus_001.polygons.foreach_set('use_smooth', [True] * 576)
_uv = me_torus_001.uv_layers.new(name='UVMap')
_uv.uv.foreach_set('vector', [0.6946, 0.7975, 0.6946, 0.8023, 0.6928, 0.8031, 0.6928, 0.7984, 0.6928, 0.7984, 0.6928, 0.8031, 0.6905, 0.8032, 0.6904, 0.7989, 0.6904, 0.7989, 0.6905, 0.8032, 0.6882, 0.8026, 0.6882, 0.7988, 0.6829, 0.8331, 0.6843, 0.8306, 0.6859, 0.8337, 0.6846, 0.8359, 0.6846, 0.8359, 0.6859, 0.8337, 0.6877, 0.8357, 0.6866, 0.8377, 0.7426, 0.9066, 0.7422, 0.9047, 0.7445, 0.904, 0.745, 0.9059, 0.7247, 0.869, 0.7257, 0.8714, 0.7239, 0.8725, 0.7229, 0.87, 0.7229, 0.87, 0.7239, 0.8725, 0.7219, 0.8746, 0.7208, 0.8719, 0.7208, 0.8719, 0.7219, 0.8746, 0.7203, 0.8773, 0.719, 0.8741, 0.7126, 0.7678, 0.7107, 0.7667, 0.7112, 0.7628, 0.7133, 0.7641, 0.7133, 0.7641, 0.7112, 0.7628, 0.7123, 0.7596, 0.7146, 0.7609, 0.738, 0.8273, 0.7372, 0.8303, 0.7349, 0.8296, 0.7356, 0.8265, 0.6946, 0.8023, 0.6944, 0.8069, 0.6926, 0.8076, 0.6928, 0.8031, 0.6928, 0.8031, 0.6926, 0.8076, 0.6902, 0.8074, 0.6905, 0.8032, 0.6905, 0.8032, 0.6902, 0.8074, 0.688, 0.8063, 0.6882, 0.8026, 0.6843, 0.8306, 0.6859, 0.8286, 0.6873, 0.832, 0.6859, 0.8337, 0.6859, 0.8337, 0.6873, 0.832, 0.689, 0.8342, 0.6877, 0.8357, 0.7422, 0.9047, 0.7418, 0.9025, 0.7441, 0.9019, 0.7445, 0.904, 0.7257, 0.8714, 0.7268, 0.8735, 0.7251, 0.8747, 0.7239, 0.8725, 0.7239, 0.8725, 0.7251, 0.8747, 0.7232, 0.8771, 0.7219, 0.8746, 0.7219, 0.8746, 0.7232, 0.8771, 0.7218, 0.8801, 0.7203, 0.8773, 0.7107, 0.7667, 0.7087, 0.7662, 0.709, 0.7622, 0.7112, 0.7628, 0.7112, 0.7628, 0.709, 0.7622, 0.7099, 0.7589, 0.7123, 0.7596, 0.7372, 0.8303, 0.7366, 0.8337, 0.7342, 0.8331, 0.7349, 0.8296, 0.7342, 0.8331, 0.7337, 0.8371, 0.7316, 0.8378, 0.7322, 0.8339, 0.6926, 0.8076, 0.692, 0.8119, 0.6897, 0.8113, 0.6902, 0.8074, 0.6902, 0.8074, 0.6897, 0.8113, 0.6875, 0.8099, 0.688, 0.8063, 0.6859, 0.8286, 0.6876, 0.8271, 0.6887, 0.8306, 0.6873, 0.832, 0.7397, 0.9042, 0.7393, 0.9014, 0.7414, 0.8999, 0.7418, 0.9025, 0.7418, 0.9025, 0.7414, 0.8999, 0.7438, 0.8995, 0.7441, 0.9019, 0.7441, 0.9019, 0.7438, 0.8995, 0.7458, 0.9001, 0.7461, 0.9026, 0.7251, 0.8747, 0.7263, 0.8766, 0.7246, 0.8792, 0.7232, 0.8771, 0.7232, 0.8771, 0.7246, 0.8792, 0.7234, 0.8825, 0.7218, 0.8801, 0.7087, 0.7662, 0.7068, 0.7661, 0.7068, 0.7621, 0.709, 0.7622, 0.7386, 0.8355, 0.7381, 0.8392, 0.736, 0.8376, 0.7366, 0.8337, 0.7366, 0.8337, 0.736, 0.8376, 0.7337, 0.8371, 0.7342, 0.8331, 0.7337, 0.8371, 0.7332, 0.8415, 0.7312, 0.842, 0.7316, 0.8378, 0.692, 0.8119, 0.6911, 0.8159, 0.6889, 0.815, 0.6897, 0.8113, 0.6897, 0.8113, 0.6889, 0.815, 0.6868, 0.8132, 0.6875, 0.8099, 0.6876, 0.8271, 0.6894, 0.826, 0.6903, 0.8297, 0.6887, 0.8306, 0.7393, 0.9014, 0.739, 0.8984, 0.7411, 0.8972, 0.7414, 0.8999, 0.7414, 0.8999, 0.7411, 0.8972, 0.7435, 0.8968, 0.7438, 0.8995, 0.7438, 0.8995, 0.7435, 0.8968, 0.7455, 0.8974, 0.7458, 0.9001, 0.7263, 0.8766, 0.7277, 0.8782, 0.7262, 0.881, 0.7246, 0.8792, 0.7246, 0.8792, 0.7262, 0.881, 0.7251, 0.8845, 0.7234, 0.8825, 0.7068, 0.7661, 0.7049, 0.7665, 0.7046, 0.7626, 0.7068, 0.7621, 0.7381, 0.8392, 0.7377, 0.8431, 0.7356, 0.8419, 0.736, 0.8376, 0.736, 0.8376, 0.7356, 0.8419, 0.7332, 0.8415, 0.7337, 0.8371, 0.7332, 0.8415, 0.7329, 0.8462, 0.7309, 0.8466, 0.7312, 0.842, 0.6911, 0.8159, 0.6899, 0.8195, 0.6878, 0.8184, 0.6889, 0.815, 0.6889, 0.815, 0.6878, 0.8184, 0.6858, 0.8162, 0.6868, 0.8132, 0.6894, 0.826, 0.6913, 0.8255, 0.692, 0.8292, 0.6903, 0.8297, 0.739, 0.8984, 0.7388, 0.8951, 0.7409, 0.8943, 0.7411, 0.8972, 0.7411, 0.8972, 0.7409, 0.8943, 0.7433, 0.894, 0.7435, 0.8968, 0.7435, 0.8968, 0.7433, 0.894, 0.7453, 0.8944, 0.7455, 0.8974, 0.7277, 0.8782, 0.7291, 0.8793, 0.7278, 0.8823, 0.7262, 0.881, 0.7262, 0.881, 0.7278, 0.8823, 0.7269, 0.886, 0.7251, 0.8845, 0.7049, 0.7665, 0.7031, 0.7675, 0.7026, 0.7637, 0.7046, 0.7626, 0.7377, 0.8431, 0.7374, 0.8473, 0.7353, 0.8464, 0.7356, 0.8419, 0.7356, 0.8419, 0.7353, 0.8464, 0.7329, 0.8462, 0.7332, 0.8415, 0.7329, 0.8462, 0.7327, 0.851, 0.7307, 0.8513, 0.7309, 0.8466, 0.6899, 0.8195, 0.6885, 0.8227, 0.6864, 0.8214, 0.6878, 0.8184, 0.6878, 0.8184, 0.6864, 0.8214, 0.6846, 0.8188, 0.6858, 0.8162, 0.6913, 0.8255, 0.6932, 0.8255, 0.6936, 0.8292, 0.692, 0.8292, 0.7388, 0.8951, 0.7387, 0.8917, 0.7408, 0.8912, 0.7409, 0.8943, 0.7409, 0.8943, 0.7408, 0.8912, 0.7432, 0.8911, 0.7433, 0.894, 0.7433, 0.894, 0.7432, 0.8911, 0.7452, 0.8914, 0.7453, 0.8944, 0.7291, 0.8793, 0.7306, 0.8801, 0.7294, 0.8832, 0.7278, 0.8823, 0.7278, 0.8823, 0.7294, 0.8832, 0.7288, 0.8871, 0.7269, 0.886, 0.7031, 0.7675, 0.7014, 0.7689, 0.7007, 0.7653, 0.7026, 0.7637, 0.7374, 0.8473, 0.7372, 0.8517, 0.7351, 0.8512, 0.7353, 0.8464, 0.7353, 0.8464, 0.7351, 0.8512, 0.7327, 0.851, 0.7329, 0.8462, 0.7327, 0.851, 0.7326, 0.856, 0.7306, 0.8562, 0.7307, 0.8513, 0.6885, 0.8227, 0.6868, 0.8255, 0.6849, 0.8239, 0.6864, 0.8214, 0.6864, 0.8214, 0.6849, 0.8239, 0.6832, 0.8211, 0.6846, 0.8188, 0.6846, 0.8188, 0.6832, 0.8211, 0.6823, 0.8176, 0.6835, 0.8157, 0.7387, 0.8917, 0.7386, 0.8882, 0.7408, 0.8881, 0.7408, 0.8912, 0.7408, 0.8912, 0.7408, 0.8881, 0.7432, 0.8881, 0.7432, 0.8911, 0.7432, 0.8911, 0.7432, 0.8881, 0.7451, 0.8883, 0.7452, 0.8914, 0.7045, 0.7741, 0.7033, 0.7756, 0.7014, 0.7739, 0.7027, 0.7722, 0.7027, 0.7722, 0.7014, 0.7739, 0.6998, 0.7709, 0.7014, 0.7689, 0.7014, 0.7689, 0.6998, 0.7709, 0.6989, 0.7675, 0.7007, 0.7653, 0.7372, 0.8517, 0.7371, 0.8562, 0.735, 0.856, 0.7351, 0.8512, 0.7351, 0.8512, 0.735, 0.856, 0.7326, 0.856, 0.7327, 0.851, 0.7326, 0.856, 0.7326, 0.8611, 0.7307, 0.8611, 0.7306, 0.8562, 0.6774, 0.8968, 0.6751, 0.8959, 0.6763, 0.8928, 0.6785, 0.8936, 0.6785, 0.8936, 0.6763, 0.8928, 0.6769, 0.8889, 0.6788, 0.8897, 0.6832, 0.8211, 0.6817, 0.8229, 0.6809, 0.8192, 0.6823, 0.8176, 0.7386, 0.8882, 0.7387, 0.8847, 0.7408, 0.8849, 0.7408, 0.8881, 0.7408, 0.8881, 0.7408, 0.8849, 0.7432, 0.8851, 0.7432, 0.8881, 0.7432, 0.8881, 0.7432, 0.8851, 0.7452, 0.8851, 0.7451, 0.8883, 0.7033, 0.7756, 0.7022, 0.7775, 0.7002, 0.7759, 0.7014, 0.7739, 0.7014, 0.7739, 0.7002, 0.7759, 0.6984, 0.7732, 0.6998, 0.7709, 0.7158, 0.8302, 0.7139, 0.8302, 0.7133, 0.8265, 0.7154, 0.8265, 0.7371, 0.8562, 0.7372, 0.8607, 0.735, 0.8609, 0.735, 0.856, 0.735, 0.856, 0.735, 0.8609, 0.7326, 0.8611, 0.7326, 0.856, 0.7326, 0.8611, 0.7328, 0.866, 0.7308, 0.8659, 0.7307, 0.8611, 0.6751, 0.8959, 0.6728, 0.8944, 0.6741, 0.8914, 0.6763, 0.8928, 0.6763, 0.8928, 0.6741, 0.8914, 0.675, 0.8877, 0.6769, 0.8889, 0.6817, 0.8229, 0.6799, 0.8242, 0.6794, 0.8204, 0.6809, 0.8192, 0.7387, 0.8847, 0.7388, 0.8812, 0.7409, 0.8818, 0.7408, 0.8849, 0.7408, 0.8849, 0.7409, 0.8818, 0.7433, 0.8821, 0.7432, 0.8851, 0.7432, 0.8851, 0.7433, 0.8821, 0.7453, 0.882, 0.7452, 0.8851, 0.7022, 0.7775, 0.7012, 0.7796, 0.6991, 0.7783, 0.7002, 0.7759, 0.7002, 0.7759, 0.6991, 0.7783, 0.6972, 0.776, 0.6984, 0.7732, 0.7139, 0.8302, 0.712, 0.8307, 0.7111, 0.827, 0.7133, 0.8265, 0.7372, 0.8607, 0.7373, 0.8652, 0.7352, 0.8658, 0.735, 0.8609, 0.735, 0.8609, 0.7352, 0.8658, 0.7328, 0.866, 0.7326, 0.8611, 0.7328, 0.866, 0.7331, 0.8709, 0.7311, 0.8706, 0.7308, 0.8659, 0.6728, 0.8944, 0.6705, 0.8923, 0.6721, 0.8894, 0.6741, 0.8914, 0.6741, 0.8914, 0.6721, 0.8894, 0.6731, 0.886, 0.675, 0.8877, 0.6799, 0.8242, 0.6781, 0.8251, 0.6778, 0.8212, 0.6794, 0.8204, 0.7388, 0.8812, 0.739, 0.8778, 0.7411, 0.8788, 0.7409, 0.8818, 0.7409, 0.8818, 0.7411, 0.8788, 0.7435, 0.8792, 0.7433, 0.8821, 0.7433, 0.8821, 0.7435, 0.8792, 0.7455, 0.8789, 0.7453, 0.882, 0.7012, 0.7796, 0.7005, 0.7821, 0.6982, 0.781, 0.6991, 0.7783, 0.6991, 0.7783, 0.6982, 0.781, 0.6962, 0.7791, 0.6972, 0.776, 0.712, 0.8307, 0.7102, 0.8317, 0.7091, 0.8281, 0.7111, 0.827, 0.7373, 0.8652, 0.7376, 0.8695, 0.7355, 0.8705, 0.7352, 0.8658, 0.7352, 0.8658, 0.7355, 0.8705, 0.7331, 0.8709, 0.7328, 0.866, 0.7331, 0.8709, 0.7336, 0.8755, 0.7316, 0.8751, 0.7311, 0.8706, 0.6705, 0.8923, 0.6684, 0.8897, 0.6701, 0.887, 0.6721, 0.8894, 0.6721, 0.8894, 0.6701, 0.887, 0.6714, 0.8838, 0.6731, 0.886, 0.6781, 0.8251, 0.6762, 0.8255, 0.6761, 0.8215, 0.6778, 0.8212, 0.739, 0.8778, 0.7393, 0.8746, 0.7414, 0.8759, 0.7411, 0.8788, 0.7411, 0.8788, 0.7414, 0.8759, 0.7438, 0.8764, 0.7435, 0.8792, 0.7435, 0.8792, 0.7438, 0.8764, 0.7458, 0.876, 0.7455, 0.8789, 0.7005, 0.7821, 0.6999, 0.7847, 0.6976, 0.784, 0.6982, 0.781, 0.6982, 0.781, 0.6976, 0.784, 0.6954, 0.7825, 0.6962, 0.7791, 0.7102, 0.8317, 0.7085, 0.8332, 0.7072, 0.8298, 0.7091, 0.8281, 0.7376, 0.8695, 0.738, 0.8737, 0.7359, 0.875, 0.7355, 0.8705, 0.7355, 0.8705, 0.7359, 0.875, 0.7336, 0.8755, 0.7331, 0.8709, 0.7336, 0.8755, 0.7341, 0.8799, 0.7321, 0.8794, 0.7316, 0.8751, 0.6684, 0.8897, 0.6664, 0.8865, 0.6683, 0.8841, 0.6701, 0.887, 0.6701, 0.887, 0.6683, 0.8841, 0.6698, 0.8812, 0.6714, 0.8838, 0.6762, 0.8255, 0.6742, 0.8254, 0.6744, 0.8214, 0.6761, 0.8215, 0.7393, 0.8746, 0.7397, 0.8715, 0.7418, 0.8732, 0.7414, 0.8759, 0.7414, 0.8759, 0.7418, 0.8732, 0.7441, 0.8738, 0.7438, 0.8764, 0.7438, 0.8764, 0.7441, 0.8738, 0.7461, 0.8733, 0.7458, 0.876, 0.6999, 0.7847, 0.6995, 0.7876, 0.6971, 0.7872, 0.6976, 0.784, 0.6976, 0.784, 0.6971, 0.7872, 0.6949, 0.7861, 0.6954, 0.7825, 0.7085, 0.8332, 0.7069, 0.8352, 0.7054, 0.8321, 0.7072, 0.8298, 0.738, 0.8737, 0.7385, 0.8776, 0.7365, 0.8792, 0.7359, 0.875, 0.7359, 0.875, 0.7365, 0.8792, 0.7341, 0.8799, 0.7336, 0.8755, 0.6648, 0.8879, 0.6629, 0.8842, 0.6647, 0.8829, 0.6664, 0.8865, 0.6664, 0.8865, 0.6647, 0.8829, 0.6666, 0.8807, 0.6683, 0.8841, 0.6683, 0.8841, 0.6666, 0.8807, 0.6683, 0.8782, 0.6698, 0.8812, 0.6742, 0.8254, 0.6722, 0.8247, 0.6726, 0.8208, 0.6744, 0.8214, 0.6744, 0.8214, 0.6726, 0.8208, 0.6736, 0.8174, 0.6752, 0.8179, 0.7418, 0.8732, 0.7422, 0.8707, 0.7445, 0.8714, 0.7441, 0.8738, 0.7013, 0.7872, 0.7011, 0.79, 0.6992, 0.7905, 0.6995, 0.7876, 0.6995, 0.7876, 0.6992, 0.7905, 0.6969, 0.7905, 0.6971, 0.7872, 0.6971, 0.7872, 0.6969, 0.7905, 0.6946, 0.7899, 0.6949, 0.7861, 0.7069, 0.8352, 0.7054, 0.8376, 0.7037, 0.8348, 0.7054, 0.8321, 0.7054, 0.8321, 0.7037, 0.8348, 0.7018, 0.8329, 0.7035, 0.83, 0.7365, 0.8792, 0.7371, 0.8831, 0.7348, 0.8839, 0.7341, 0.8799, 0.6629, 0.8842, 0.6613, 0.88, 0.6631, 0.8789, 0.6647, 0.8829, 0.6647, 0.8829, 0.6631, 0.8789, 0.6652, 0.8771, 0.6666, 0.8807, 0.6666, 0.8807, 0.6652, 0.8771, 0.667, 0.875, 0.6683, 0.8782, 0.6722, 0.8247, 0.6702, 0.8236, 0.6709, 0.8198, 0.6726, 0.8208, 0.6726, 0.8208, 0.6709, 0.8198, 0.672, 0.8166, 0.6736, 0.8174, 0.7422, 0.8707, 0.7426, 0.8685, 0.745, 0.8693, 0.7445, 0.8714, 0.7011, 0.79, 0.7011, 0.793, 0.6992, 0.7936, 0.6992, 0.7905, 0.6992, 0.7905, 0.6992, 0.7936, 0.6969, 0.7939, 0.6969, 0.7905, 0.6969, 0.7905, 0.6969, 0.7939, 0.6946, 0.7938, 0.6946, 0.7899, 0.7054, 0.8376, 0.7042, 0.8404, 0.7023, 0.8379, 0.7037, 0.8348, 0.7037, 0.8348, 0.7023, 0.8379, 0.7002, 0.8363, 0.7018, 0.8329, 0.7371, 0.8831, 0.7378, 0.8865, 0.7355, 0.8874, 0.7348, 0.8839, 0.6613, 0.88, 0.66, 0.8756, 0.6618, 0.8746, 0.6631, 0.8789, 0.6631, 0.8789, 0.6618, 0.8746, 0.664, 0.8731, 0.6652, 0.8771, 0.6652, 0.8771, 0.664, 0.8731, 0.666, 0.8714, 0.667, 0.875, 0.6702, 0.8236, 0.6682, 0.822, 0.6691, 0.8184, 0.6709, 0.8198, 0.6709, 0.8198, 0.6691, 0.8184, 0.6705, 0.8153, 0.672, 0.8166, 0.7426, 0.8685, 0.7432, 0.8666, 0.7455, 0.8675, 0.745, 0.8693, 0.7011, 0.793, 0.7013, 0.7959, 0.6994, 0.7967, 0.6992, 0.7936, 0.6992, 0.7936, 0.6994, 0.7967, 0.6971, 0.7974, 0.6969, 0.7939, 0.6969, 0.7939, 0.6971, 0.7974, 0.6949, 0.7977, 0.6946, 0.7938, 0.7042, 0.8404, 0.7031, 0.8435, 0.7011, 0.8415, 0.7023, 0.8379, 0.7023, 0.8379, 0.7011, 0.8415, 0.6989, 0.8402, 0.7002, 0.8363, 0.7378, 0.8865, 0.7386, 0.8895, 0.7363, 0.8904, 0.7355, 0.8874, 0.66, 0.8756, 0.6589, 0.8709, 0.6607, 0.87, 0.6618, 0.8746, 0.6618, 0.8746, 0.6607, 0.87, 0.663, 0.8688, 0.664, 0.8731, 0.664, 0.8731, 0.663, 0.8688, 0.6651, 0.8677, 0.666, 0.8714, 0.6682, 0.822, 0.6664, 0.8199, 0.6675, 0.8166, 0.6691, 0.8184, 0.6691, 0.8184, 0.6675, 0.8166, 0.6691, 0.8137, 0.6705, 0.8153, 0.6705, 0.8153, 0.6691, 0.8137, 0.6706, 0.8119, 0.672, 0.8134, 0.7013, 0.7959, 0.7016, 0.7989, 0.6998, 0.7998, 0.6994, 0.7967, 0.6994, 0.7967, 0.6998, 0.7998, 0.6975, 0.8008, 0.6971, 0.7974, 0.6971, 0.7974, 0.6975, 0.8008, 0.6954, 0.8017, 0.6949, 0.7977, 0.7031, 0.8435, 0.7022, 0.847, 0.7002, 0.8454, 0.7011, 0.8415, 0.7011, 0.8415, 0.7002, 0.8454, 0.6979, 0.8444, 0.6989, 0.8402, 0.6989, 0.8402, 0.6979, 0.8444, 0.696, 0.8443, 0.6971, 0.84, 0.6589, 0.8709, 0.6581, 0.8661, 0.66, 0.8653, 0.6607, 0.87, 0.6607, 0.87, 0.66, 0.8653, 0.6623, 0.8645, 0.663, 0.8688, 0.663, 0.8688, 0.6623, 0.8645, 0.6645, 0.8638, 0.6651, 0.8677, 0.6664, 0.8199, 0.6646, 0.8175, 0.666, 0.8145, 0.6675, 0.8166, 0.6675, 0.8166, 0.666, 0.8145, 0.6677, 0.8118, 0.6691, 0.8137, 0.6691, 0.8137, 0.6677, 0.8118, 0.6692, 0.81, 0.6706, 0.8119, 0.7016, 0.7989, 0.7022, 0.8018, 0.7004, 0.8028, 0.6998, 0.7998, 0.6998, 0.7998, 0.7004, 0.8028, 0.6981, 0.8042, 0.6975, 0.8008, 0.6975, 0.8008, 0.6981, 0.8042, 0.6961, 0.8055, 0.6954, 0.8017, 0.7022, 0.847, 0.7016, 0.8507, 0.6995, 0.8495, 0.7002, 0.8454, 0.7002, 0.8454, 0.6995, 0.8495, 0.6971, 0.8489, 0.6979, 0.8444, 0.6979, 0.8444, 0.6971, 0.8489, 0.6953, 0.8489, 0.696, 0.8443, 0.6581, 0.8661, 0.6577, 0.8611, 0.6595, 0.8605, 0.66, 0.8653, 0.66, 0.8653, 0.6595, 0.8605, 0.6619, 0.86, 0.6623, 0.8645, 0.6623, 0.8645, 0.6619, 0.86, 0.6641, 0.8598, 0.6645, 0.8638, 0.6646, 0.8175, 0.663, 0.8146, 0.6645, 0.812, 0.666, 0.8145, 0.666, 0.8145, 0.6645, 0.812, 0.6664, 0.8095, 0.6677, 0.8118, 0.6677, 0.8118, 0.6664, 0.8095, 0.668, 0.8079, 0.6692, 0.81, 0.7022, 0.8018, 0.7029, 0.8045, 0.7011, 0.8057, 0.7004, 0.8028, 0.7004, 0.8028, 0.7011, 0.8057, 0.699, 0.8074, 0.6981, 0.8042, 0.6981, 0.8042, 0.699, 0.8074, 0.6971, 0.8092, 0.6961, 0.8055, 0.7016, 0.8507, 0.7012, 0.8545, 0.6991, 0.8539, 0.6995, 0.8495, 0.6995, 0.8495, 0.6991, 0.8539, 0.6967, 0.8536, 0.6971, 0.8489, 0.6971, 0.8489, 0.6967, 0.8536, 0.6948, 0.8537, 0.6953, 0.8489, 0.6577, 0.8611, 0.6575, 0.8562, 0.6594, 0.8557, 0.6595, 0.8605, 0.6595, 0.8605, 0.6594, 0.8557, 0.6617, 0.8555, 0.6619, 0.86, 0.6619, 0.86, 0.6617, 0.8555, 0.664, 0.8558, 0.6641, 0.8598, 0.663, 0.8146, 0.6615, 0.8115, 0.6633, 0.8092, 0.6645, 0.812, 0.6645, 0.812, 0.6633, 0.8092, 0.6653, 0.8071, 0.6664, 0.8095, 0.6664, 0.8095, 0.6653, 0.8071, 0.6669, 0.8055, 0.668, 0.8079, 0.7029, 0.8045, 0.7038, 0.8071, 0.7021, 0.8084, 0.7011, 0.8057, 0.7011, 0.8057, 0.7021, 0.8084, 0.7, 0.8104, 0.699, 0.8074, 0.699, 0.8074, 0.7, 0.8104, 0.6982, 0.8126, 0.6971, 0.8092, 0.7012, 0.8545, 0.7011, 0.8585, 0.6989, 0.8583, 0.6991, 0.8539, 0.6991, 0.8539, 0.6989, 0.8583, 0.6965, 0.8584, 0.6967, 0.8536, 0.6967, 0.8536, 0.6965, 0.8584, 0.6946, 0.8587, 0.6948, 0.8537, 0.6575, 0.8562, 0.6577, 0.8513, 0.6595, 0.8509, 0.6594, 0.8557, 0.6594, 0.8557, 0.6595, 0.8509, 0.6619, 0.8512, 0.6617, 0.8555, 0.6617, 0.8555, 0.6619, 0.8512, 0.6641, 0.8519, 0.664, 0.8558, 0.6615, 0.8115, 0.6603, 0.808, 0.6622, 0.8062, 0.6633, 0.8092, 0.6633, 0.8092, 0.6622, 0.8062, 0.6643, 0.8044, 0.6653, 0.8071, 0.6653, 0.8071, 0.6643, 0.8044, 0.666, 0.8029, 0.6669, 0.8055, 0.7038, 0.8071, 0.7048, 0.8095, 0.7031, 0.8109, 0.7021, 0.8084, 0.7021, 0.8084, 0.7031, 0.8109, 0.7012, 0.8132, 0.7, 0.8104, 0.7, 0.8104, 0.7012, 0.8132, 0.6996, 0.8158, 0.6982, 0.8126, 0.7011, 0.8585, 0.7012, 0.8625, 0.6991, 0.8628, 0.6989, 0.8583, 0.6989, 0.8583, 0.6991, 0.8628, 0.6967, 0.8633, 0.6965, 0.8584, 0.6965, 0.8584, 0.6967, 0.8633, 0.6948, 0.8637, 0.6946, 0.8587, 0.6577, 0.8513, 0.6581, 0.8466, 0.66, 0.8463, 0.6595, 0.8509, 0.6595, 0.8509, 0.66, 0.8463, 0.6623, 0.8469, 0.6619, 0.8512, 0.6619, 0.8512, 0.6623, 0.8469, 0.6645, 0.8482, 0.6641, 0.8519, 0.6603, 0.808, 0.6592, 0.8044, 0.6613, 0.8031, 0.6622, 0.8062, 0.6622, 0.8062, 0.6613, 0.8031, 0.6635, 0.8015, 0.6643, 0.8044, 0.6643, 0.8044, 0.6635, 0.8015, 0.6652, 0.8002, 0.666, 0.8029, 0.7048, 0.8095, 0.706, 0.8116, 0.7043, 0.8131, 0.7031, 0.8109, 0.7031, 0.8109, 0.7043, 0.8131, 0.7026, 0.8157, 0.7012, 0.8132, 0.7012, 0.8132, 0.7026, 0.8157, 0.7012, 0.8187, 0.6996, 0.8158, 0.7012, 0.8625, 0.7016, 0.8665, 0.6995, 0.8673, 0.6991, 0.8628, 0.6991, 0.8628, 0.6995, 0.8673, 0.6971, 0.8681, 0.6967, 0.8633, 0.6967, 0.8633, 0.6971, 0.8681, 0.6953, 0.8687, 0.6948, 0.8637, 0.6581, 0.8466, 0.6589, 0.8421, 0.6607, 0.842, 0.66, 0.8463, 0.66, 0.8463, 0.6607, 0.842, 0.663, 0.8429, 0.6623, 0.8469, 0.6623, 0.8469, 0.663, 0.8429, 0.6651, 0.8446, 0.6645, 0.8482, 0.6592, 0.8044, 0.6584, 0.8006, 0.6606, 0.7998, 0.6613, 0.8031, 0.6613, 0.8031, 0.6606, 0.7998, 0.6628, 0.7986, 0.6635, 0.8015, 0.6635, 0.8015, 0.6628, 0.7986, 0.6646, 0.7974, 0.6652, 0.8002, 0.706, 0.8116, 0.7073, 0.8135, 0.7057, 0.815, 0.7043, 0.8131, 0.7043, 0.8131, 0.7057, 0.815, 0.7041, 0.8178, 0.7026, 0.8157, 0.7026, 0.8157, 0.7041, 0.8178, 0.7028, 0.8211, 0.7012, 0.8187, 0.7016, 0.8665, 0.7022, 0.8704, 0.7002, 0.8717, 0.6995, 0.8673, 0.6995, 0.8673, 0.7002, 0.8717, 0.6979, 0.8728, 0.6971, 0.8681, 0.6971, 0.8681, 0.6979, 0.8728, 0.696, 0.8735, 0.6953, 0.8687, 0.6589, 0.8421, 0.66, 0.8379, 0.6618, 0.8379, 0.6607, 0.842, 0.6607, 0.842, 0.6618, 0.8379, 0.664, 0.8391, 0.663, 0.8429, 0.663, 0.8429, 0.664, 0.8391, 0.666, 0.8413, 0.6651, 0.8446, 0.6584, 0.8006, 0.6578, 0.7968, 0.6601, 0.7964, 0.6606, 0.7998, 0.6606, 0.7998, 0.6601, 0.7964, 0.6624, 0.7955, 0.6628, 0.7986, 0.6628, 0.7986, 0.6624, 0.7955, 0.6642, 0.7945, 0.6646, 0.7974, 0.7073, 0.8135, 0.7086, 0.815, 0.7071, 0.8166, 0.7057, 0.815, 0.7057, 0.815, 0.7071, 0.8166, 0.7056, 0.8196, 0.7041, 0.8178, 0.7041, 0.8178, 0.7056, 0.8196, 0.7046, 0.8232, 0.7028, 0.8211, 0.7022, 0.8704, 0.7031, 0.8741, 0.7011, 0.8758, 0.7002, 0.8717, 0.7002, 0.8717, 0.7011, 0.8758, 0.6989, 0.8773, 0.6979, 0.8728, 0.6979, 0.8728, 0.6989, 0.8773, 0.6971, 0.8781, 0.696, 0.8735, 0.66, 0.8379, 0.6613, 0.8341, 0.6631, 0.8342, 0.6618, 0.8379, 0.6618, 0.8379, 0.6631, 0.8342, 0.6652, 0.8357, 0.664, 0.8391, 0.664, 0.8391, 0.6652, 0.8357, 0.667, 0.8382, 0.666, 0.8413, 0.6578, 0.7968, 0.6575, 0.7929, 0.6598, 0.793, 0.6601, 0.7964, 0.6601, 0.7964, 0.6598, 0.793, 0.6621, 0.7925, 0.6624, 0.7955, 0.6624, 0.7955, 0.6621, 0.7925, 0.6639, 0.7916, 0.6642, 0.7945, 0.7086, 0.815, 0.71, 0.8162, 0.7086, 0.8179, 0.7071, 0.8166, 0.7071, 0.8166, 0.7086, 0.8179, 0.7073, 0.821, 0.7056, 0.8196, 0.7056, 0.8196, 0.7073, 0.821, 0.7065, 0.8247, 0.7046, 0.8232, 0.7031, 0.8741, 0.7042, 0.8776, 0.7023, 0.8798, 0.7011, 0.8758, 0.7011, 0.8758, 0.7023, 0.8798, 0.7002, 0.8816, 0.6989, 0.8773, 0.6989, 0.8773, 0.7002, 0.8816, 0.6984, 0.8825, 0.6971, 0.8781, 0.736, 0.8229, 0.7353, 0.8198, 0.7376, 0.8191, 0.7383, 0.8221, 0.6631, 0.8342, 0.6647, 0.831, 0.6666, 0.8328, 0.6652, 0.8357, 0.6652, 0.8357, 0.6666, 0.8328, 0.6683, 0.8356, 0.667, 0.8382, 0.6575, 0.7929, 0.6575, 0.7891, 0.6598, 0.7896, 0.6598, 0.793, 0.6598, 0.793, 0.6598, 0.7896, 0.6621, 0.7895, 0.6621, 0.7925, 0.6621, 0.7925, 0.6621, 0.7895, 0.6639, 0.7887, 0.6639, 0.7916, 0.745, 0.8272, 0.7445, 0.8291, 0.7422, 0.8284, 0.7426, 0.8265, 0.7086, 0.8179, 0.7101, 0.8187, 0.709, 0.8219, 0.7073, 0.821, 0.7073, 0.821, 0.709, 0.8219, 0.7085, 0.8258, 0.7065, 0.8247, 0.7042, 0.8776, 0.7054, 0.8808, 0.7037, 0.8834, 0.7023, 0.8798, 0.7023, 0.8798, 0.7037, 0.8834, 0.7018, 0.8855, 0.7002, 0.8816, 0.7002, 0.8816, 0.7018, 0.8855, 0.7, 0.8865, 0.6984, 0.8825, 0.7353, 0.8198, 0.7346, 0.8162, 0.7369, 0.8156, 0.7376, 0.8191, 0.6647, 0.831, 0.6664, 0.8283, 0.6683, 0.8302, 0.6666, 0.8328, 0.6666, 0.8328, 0.6683, 0.8302, 0.6698, 0.8333, 0.6683, 0.8356, 0.6575, 0.7891, 0.6577, 0.7853, 0.6599, 0.7864, 0.6598, 0.7896, 0.6598, 0.7896, 0.6599, 0.7864, 0.6623, 0.7866, 0.6621, 0.7895, 0.6621, 0.7895, 0.6623, 0.7866, 0.6641, 0.7859, 0.6639, 0.7887, 0.7445, 0.8291, 0.7441, 0.8312, 0.7418, 0.8307, 0.7422, 0.8284, 0.7101, 0.8187, 0.7116, 0.8192, 0.7107, 0.8224, 0.709, 0.8219, 0.709, 0.8219, 0.7107, 0.8224, 0.7104, 0.8264, 0.7085, 0.8258, 0.7054, 0.8808, 0.7069, 0.8836, 0.7054, 0.8866, 0.7037, 0.8834, 0.7037, 0.8834, 0.7054, 0.8866, 0.7035, 0.8889, 0.7018, 0.8855, 0.7018, 0.8855, 0.7035, 0.8889, 0.7018, 0.8901, 0.7, 0.8865, 0.7346, 0.8162, 0.734, 0.8122, 0.7364, 0.8117, 0.7369, 0.8156, 0.7369, 0.8156, 0.7364, 0.8117, 0.7385, 0.8102, 0.739, 0.8138, 0.6683, 0.8302, 0.6701, 0.8282, 0.6714, 0.8316, 0.6698, 0.8333, 0.6577, 0.7853, 0.6582, 0.7818, 0.6604, 0.7833, 0.6599, 0.7864, 0.6599, 0.7864, 0.6604, 0.7833, 0.6627, 0.7838, 0.6623, 0.7866, 0.7461, 0.8305, 0.7458, 0.833, 0.7438, 0.8337, 0.7441, 0.8312, 0.7441, 0.8312, 0.7438, 0.8337, 0.7414, 0.8332, 0.7418, 0.8307, 0.7418, 0.8307, 0.7414, 0.8332, 0.7393, 0.8317, 0.7397, 0.8289, 0.7107, 0.8224, 0.7124, 0.8225, 0.7124, 0.8265, 0.7104, 0.8264, 0.7069, 0.8836, 0.7085, 0.8861, 0.7072, 0.8894, 0.7054, 0.8866, 0.7054, 0.8866, 0.7072, 0.8894, 0.7055, 0.8919, 0.7035, 0.8889, 0.7326, 0.8155, 0.732, 0.8116, 0.734, 0.8122, 0.7346, 0.8162, 0.734, 0.8122, 0.7336, 0.8078, 0.736, 0.8074, 0.7364, 0.8117, 0.7364, 0.8117, 0.736, 0.8074, 0.7381, 0.8063, 0.7385, 0.8102, 0.6701, 0.8282, 0.6721, 0.8267, 0.6731, 0.8302, 0.6714, 0.8316, 0.6582, 0.7818, 0.6589, 0.7785, 0.661, 0.7804, 0.6604, 0.7833, 0.6604, 0.7833, 0.661, 0.7804, 0.6632, 0.7813, 0.6627, 0.7838, 0.7458, 0.833, 0.7455, 0.8358, 0.7435, 0.8363, 0.7438, 0.8337, 0.7438, 0.8337, 0.7435, 0.8363, 0.7411, 0.8359, 0.7414, 0.8332, 0.7414, 0.8332, 0.7411, 0.8359, 0.739, 0.8347, 0.7393, 0.8317, 0.7124, 0.8225, 0.714, 0.8221, 0.7143, 0.826, 0.7124, 0.8265, 0.7085, 0.8861, 0.7102, 0.8881, 0.7091, 0.8917, 0.7072, 0.8894, 0.7072, 0.8894, 0.7091, 0.8917, 0.7075, 0.8944, 0.7055, 0.8919, 0.732, 0.8116, 0.7316, 0.8073, 0.7336, 0.8078, 0.734, 0.8122, 0.7336, 0.8078, 0.7332, 0.8032, 0.7356, 0.8029, 0.736, 0.8074, 0.736, 0.8074, 0.7356, 0.8029, 0.7378, 0.8021, 0.7381, 0.8063, 0.6721, 0.8267, 0.6741, 0.8258, 0.675, 0.8294, 0.6731, 0.8302, 0.6589, 0.7785, 0.6599, 0.7755, 0.6619, 0.7778, 0.661, 0.7804, 0.661, 0.7804, 0.6619, 0.7778, 0.664, 0.7789, 0.6632, 0.7813, 0.7455, 0.8358, 0.7453, 0.8387, 0.7433, 0.8391, 0.7435, 0.8363, 0.7435, 0.8363, 0.7433, 0.8391, 0.7409, 0.8388, 0.7411, 0.8359, 0.7411, 0.8359, 0.7409, 0.8388, 0.7388, 0.838, 0.739, 0.8347, 0.714, 0.8221, 0.7156, 0.8213, 0.7161, 0.8251, 0.7143, 0.826, 0.7102, 0.8881, 0.712, 0.8897, 0.7111, 0.8934, 0.7091, 0.8917, 0.7091, 0.8917, 0.7111, 0.8934, 0.7098, 0.8963, 0.7075, 0.8944, 0.7316, 0.8073, 0.7313, 0.8028, 0.7332, 0.8032, 0.7336, 0.8078, 0.7332, 0.8032, 0.733, 0.7983, 0.7354, 0.7982, 0.7356, 0.8029, 0.7356, 0.8029, 0.7354, 0.7982, 0.7376, 0.7977, 0.7378, 0.8021, 0.6741, 0.8258, 0.6763, 0.8255, 0.6769, 0.8291, 0.675, 0.8294, 0.6599, 0.7755, 0.6611, 0.7729, 0.6629, 0.7755, 0.6619, 0.7778, 0.6619, 0.7778, 0.6629, 0.7755, 0.6649, 0.7768, 0.664, 0.7789, 0.7453, 0.8387, 0.7452, 0.8417, 0.7432, 0.842, 0.7433, 0.8391, 0.7433, 0.8391, 0.7432, 0.842, 0.7408, 0.8419, 0.7409, 0.8388, 0.7409, 0.8388, 0.7408, 0.8419, 0.7387, 0.8414, 0.7388, 0.838, 0.7156, 0.8213, 0.7171, 0.82, 0.7178, 0.8236, 0.7161, 0.8251, 0.712, 0.8897, 0.7139, 0.8908, 0.7133, 0.8946, 0.7111, 0.8934, 0.7111, 0.8934, 0.7133, 0.8946, 0.712, 0.8976, 0.7098, 0.8963, 0.7313, 0.8028, 0.7311, 0.798, 0.733, 0.7983, 0.7332, 0.8032, 0.733, 0.7983, 0.733, 0.7933, 0.7353, 0.7933, 0.7354, 0.7982, 0.7354, 0.7982, 0.7353, 0.7933, 0.7375, 0.7932, 0.7376, 0.7977, 0.6763, 0.8255, 0.6785, 0.8257, 0.6788, 0.8293, 0.6769, 0.8291, 0.6611, 0.7729, 0.6625, 0.7706, 0.6641, 0.7735, 0.6629, 0.7755, 0.6629, 0.7755, 0.6641, 0.7735, 0.666, 0.7751, 0.6649, 0.7768, 0.7452, 0.8417, 0.7451, 0.8449, 0.7432, 0.845, 0.7432, 0.842, 0.7432, 0.842, 0.7432, 0.845, 0.7408, 0.845, 0.7408, 0.8419, 0.7408, 0.8419, 0.7408, 0.845, 0.7386, 0.8449, 0.7387, 0.8414, 0.7171, 0.82, 0.7185, 0.8183, 0.7193, 0.8217, 0.7178, 0.8236, 0.7139, 0.8908, 0.7158, 0.8913, 0.7154, 0.8952, 0.7133, 0.8946, 0.7133, 0.8946, 0.7154, 0.8952, 0.7144, 0.8983, 0.712, 0.8976, 0.7311, 0.798, 0.731, 0.7932, 0.733, 0.7933, 0.733, 0.7983, 0.733, 0.7933, 0.733, 0.7883, 0.7354, 0.7884, 0.7353, 0.7933, 0.7353, 0.7933, 0.7354, 0.7884, 0.7376, 0.7887, 0.7375, 0.7932, 0.6615, 0.7672, 0.6633, 0.7651, 0.664, 0.7688, 0.6625, 0.7706, 0.6919, 0.8861, 0.69, 0.885, 0.6908, 0.8813, 0.6925, 0.8822, 0.6925, 0.8822, 0.6908, 0.8813, 0.6922, 0.8784, 0.6936, 0.8792, 0.7451, 0.8449, 0.7452, 0.848, 0.7432, 0.848, 0.7432, 0.845, 0.7432, 0.845, 0.7432, 0.848, 0.7408, 0.8482, 0.7408, 0.845, 0.7408, 0.845, 0.7408, 0.8482, 0.7387, 0.8484, 0.7386, 0.8449, 0.7306, 0.8302, 0.7289, 0.8302, 0.7283, 0.8265, 0.7302, 0.8265, 0.7193, 0.8217, 0.7207, 0.8193, 0.7225, 0.822, 0.7209, 0.8247, 0.7209, 0.8247, 0.7225, 0.822, 0.7245, 0.8236, 0.7228, 0.8265, 0.731, 0.7932, 0.731, 0.7883, 0.733, 0.7883, 0.733, 0.7933, 0.733, 0.7883, 0.7332, 0.7833, 0.7356, 0.7836, 0.7354, 0.7884, 0.7354, 0.7884, 0.7356, 0.7836, 0.7377, 0.7842, 0.7376, 0.7887, 0.6633, 0.7651, 0.6652, 0.7636, 0.6658, 0.7674, 0.664, 0.7688, 0.69, 0.885, 0.6882, 0.8835, 0.6892, 0.88, 0.6908, 0.8813, 0.6908, 0.8813, 0.6892, 0.88, 0.6907, 0.8772, 0.6922, 0.8784, 0.7452, 0.848, 0.7453, 0.8511, 0.7433, 0.851, 0.7432, 0.848, 0.7432, 0.848, 0.7433, 0.851, 0.7409, 0.8513, 0.7408, 0.8482, 0.7408, 0.8482, 0.7409, 0.8513, 0.7388, 0.8519, 0.7387, 0.8484, 0.7289, 0.8302, 0.7273, 0.8307, 0.7264, 0.827, 0.7283, 0.8265, 0.7207, 0.8193, 0.7219, 0.8166, 0.7239, 0.8189, 0.7225, 0.822, 0.7225, 0.822, 0.7239, 0.8189, 0.726, 0.8203, 0.7245, 0.8236, 0.731, 0.7883, 0.7312, 0.7834, 0.7332, 0.7833, 0.733, 0.7883, 0.7332, 0.7833, 0.7335, 0.7784, 0.7359, 0.7788, 0.7356, 0.7836, 0.7356, 0.7836, 0.7359, 0.7788, 0.738, 0.7798, 0.7377, 0.7842, 0.6652, 0.7636, 0.6673, 0.7626, 0.6676, 0.7666, 0.6658, 0.7674, 0.6882, 0.8835, 0.6864, 0.8815, 0.6877, 0.8782, 0.6892, 0.88, 0.6892, 0.88, 0.6877, 0.8782, 0.6894, 0.8756, 0.6907, 0.8772, 0.7453, 0.8511, 0.7455, 0.8542, 0.7435, 0.8539, 0.7433, 0.851, 0.7433, 0.851, 0.7435, 0.8539, 0.7411, 0.8543, 0.7409, 0.8513, 0.7409, 0.8513, 0.7411, 0.8543, 0.739, 0.8553, 0.7388, 0.8519, 0.7273, 0.8307, 0.7257, 0.8316, 0.7246, 0.8281, 0.7264, 0.827, 0.7219, 0.8166, 0.7229, 0.8135, 0.725, 0.8154, 0.7239, 0.8189, 0.7239, 0.8189, 0.725, 0.8154, 0.7272, 0.8165, 0.726, 0.8203, 0.7312, 0.7834, 0.7315, 0.7787, 0.7335, 0.7784, 0.7332, 0.7833, 0.7335, 0.7784, 0.7339, 0.7738, 0.7363, 0.7743, 0.7359, 0.7788, 0.7359, 0.7788, 0.7363, 0.7743, 0.7384, 0.7756, 0.738, 0.7798, 0.6673, 0.7626, 0.6695, 0.7622, 0.6695, 0.7662, 0.6676, 0.7666, 0.6864, 0.8815, 0.6848, 0.8791, 0.6863, 0.8761, 0.6877, 0.8782, 0.6877, 0.8782, 0.6863, 0.8761, 0.6881, 0.8737, 0.6894, 0.8756, 0.7455, 0.8542, 0.7458, 0.8571, 0.7438, 0.8567, 0.7435, 0.8539, 0.7435, 0.8539, 0.7438, 0.8567, 0.7414, 0.8572, 0.7411, 0.8543, 0.7411, 0.8543, 0.7414, 0.8572, 0.7393, 0.8586, 0.739, 0.8553, 0.7257, 0.8316, 0.7242, 0.8329, 0.7229, 0.8296, 0.7246, 0.8281, 0.7229, 0.8135, 0.7237, 0.8101, 0.7258, 0.8116, 0.725, 0.8154, 0.725, 0.8154, 0.7258, 0.8116, 0.7281, 0.8124, 0.7272, 0.8165, 0.7315, 0.7787, 0.7319, 0.7742, 0.7339, 0.7738, 0.7335, 0.7784, 0.7339, 0.7738, 0.7345, 0.7695, 0.7368, 0.7701, 0.7363, 0.7743, 0.7363, 0.7743, 0.7368, 0.7701, 0.7389, 0.7717, 0.7384, 0.7756, 0.6695, 0.7622, 0.6717, 0.7624, 0.6715, 0.7663, 0.6695, 0.7662, 0.6848, 0.8791, 0.6833, 0.8763, 0.685, 0.8737, 0.6863, 0.8761, 0.6863, 0.8761, 0.685, 0.8737, 0.6869, 0.8715, 0.6881, 0.8737, 0.7458, 0.8571, 0.7461, 0.8598, 0.7441, 0.8593, 0.7438, 0.8567, 0.7438, 0.8567, 0.7441, 0.8593, 0.7418, 0.86, 0.7414, 0.8572, 0.7414, 0.8572, 0.7418, 0.86, 0.7397, 0.8616, 0.7393, 0.8586, 0.7242, 0.8329, 0.7228, 0.8347, 0.7213, 0.8316, 0.7229, 0.8296, 0.7237, 0.8101, 0.7242, 0.8065, 0.7264, 0.8076, 0.7258, 0.8116, 0.7258, 0.8116, 0.7264, 0.8076, 0.7288, 0.808, 0.7281, 0.8124, 0.7319, 0.7742, 0.7325, 0.77, 0.7345, 0.7695, 0.7339, 0.7738, 0.7345, 0.7695, 0.7351, 0.7655, 0.7375, 0.7662, 0.7368, 0.7701, 0.6725, 0.7589, 0.675, 0.7597, 0.6739, 0.7631, 0.6717, 0.7624, 0.6717, 0.7624, 0.6739, 0.7631, 0.6735, 0.767, 0.6715, 0.7663, 0.6833, 0.8763, 0.682, 0.8731, 0.6838, 0.8709, 0.685, 0.8737, 0.685, 0.8737, 0.6838, 0.8709, 0.6859, 0.869, 0.6869, 0.8715, 0.6869, 0.8715, 0.6859, 0.869, 0.6877, 0.868, 0.6887, 0.8704, 0.7441, 0.8593, 0.7445, 0.8617, 0.7422, 0.8624, 0.7418, 0.86, 0.7247, 0.8367, 0.7236, 0.8386, 0.7216, 0.8368, 0.7228, 0.8347, 0.7228, 0.8347, 0.7216, 0.8368, 0.7199, 0.8341, 0.7213, 0.8316, 0.7242, 0.8065, 0.7245, 0.8027, 0.7267, 0.8033, 0.7264, 0.8076, 0.7264, 0.8076, 0.7267, 0.8033, 0.7291, 0.8033, 0.7288, 0.808, 0.7288, 0.808, 0.7291, 0.8033, 0.731, 0.8028, 0.7306, 0.8076, 0.7351, 0.7655, 0.7359, 0.762, 0.7382, 0.7628, 0.7375, 0.7662, 0.675, 0.7597, 0.6774, 0.7611, 0.6762, 0.7644, 0.6739, 0.7631, 0.6739, 0.7631, 0.6762, 0.7644, 0.6755, 0.7681, 0.6735, 0.767, 0.682, 0.8731, 0.6809, 0.8697, 0.6829, 0.8679, 0.6838, 0.8709, 0.6838, 0.8709, 0.6829, 0.8679, 0.6851, 0.8663, 0.6859, 0.869, 0.6859, 0.869, 0.6851, 0.8663, 0.6869, 0.8655, 0.6877, 0.868, 0.7445, 0.8617, 0.745, 0.8638, 0.7426, 0.8647, 0.7422, 0.8624, 0.7236, 0.8386, 0.7226, 0.8409, 0.7205, 0.8393, 0.7216, 0.8368, 0.7216, 0.8368, 0.7205, 0.8393, 0.7186, 0.8369, 0.7199, 0.8341, 0.7245, 0.8027, 0.7245, 0.7988, 0.7267, 0.7989, 0.7267, 0.8033, 0.7267, 0.8033, 0.7267, 0.7989, 0.7291, 0.7986, 0.7291, 0.8033, 0.7291, 0.8033, 0.7291, 0.7986, 0.731, 0.7979, 0.731, 0.8028, 0.7359, 0.762, 0.7367, 0.7589, 0.739, 0.7598, 0.7382, 0.7628, 0.6774, 0.7611, 0.6798, 0.763, 0.6784, 0.7662, 0.6762, 0.7644, 0.6762, 0.7644, 0.6784, 0.7662, 0.6775, 0.7697, 0.6755, 0.7681, 0.6809, 0.8697, 0.6801, 0.866, 0.6821, 0.8646, 0.6829, 0.8679, 0.6829, 0.8679, 0.6821, 0.8646, 0.6844, 0.8634, 0.6851, 0.8663, 0.6851, 0.8663, 0.6844, 0.8634, 0.6862, 0.8627, 0.6869, 0.8655, 0.745, 0.8638, 0.7455, 0.8656, 0.7432, 0.8666, 0.7426, 0.8647, 0.7226, 0.8409, 0.7218, 0.8434, 0.7196, 0.8421, 0.7205, 0.8393, 0.7205, 0.8393, 0.7196, 0.8421, 0.7176, 0.8401, 0.7186, 0.8369, 0.7245, 0.7988, 0.7243, 0.7948, 0.7265, 0.7944, 0.7267, 0.7989, 0.7267, 0.7989, 0.7265, 0.7944, 0.7288, 0.7938, 0.7291, 0.7986, 0.7291, 0.7986, 0.7288, 0.7938, 0.7307, 0.793, 0.731, 0.7979, 0.6812, 0.7611, 0.6836, 0.7637, 0.682, 0.7655, 0.6798, 0.763, 0.6798, 0.763, 0.682, 0.7655, 0.6805, 0.7685, 0.6784, 0.7662, 0.6784, 0.7662, 0.6805, 0.7685, 0.6793, 0.7718, 0.6775, 0.7697, 0.6801, 0.866, 0.6794, 0.8621, 0.6815, 0.8612, 0.6821, 0.8646, 0.6821, 0.8646, 0.6815, 0.8612, 0.6839, 0.8604, 0.6844, 0.8634, 0.6844, 0.8634, 0.6839, 0.8604, 0.6858, 0.8598, 0.6862, 0.8627, 0.7237, 0.8435, 0.723, 0.8461, 0.7212, 0.8461, 0.7218, 0.8434, 0.7218, 0.8434, 0.7212, 0.8461, 0.7189, 0.8451, 0.7196, 0.8421, 0.7196, 0.8421, 0.7189, 0.8451, 0.7168, 0.8436, 0.7176, 0.8401, 0.7243, 0.7948, 0.7238, 0.7909, 0.7259, 0.79, 0.7265, 0.7944, 0.7265, 0.7944, 0.7259, 0.79, 0.7282, 0.789, 0.7288, 0.7938, 0.7288, 0.7938, 0.7282, 0.789, 0.7301, 0.7881, 0.7307, 0.793, 0.6836, 0.7637, 0.6858, 0.7668, 0.6842, 0.7685, 0.682, 0.7655, 0.682, 0.7655, 0.6842, 0.7685, 0.6825, 0.7712, 0.6805, 0.7685, 0.6805, 0.7685, 0.6825, 0.7712, 0.6811, 0.7742, 0.6793, 0.7718, 0.6794, 0.8621, 0.679, 0.8581, 0.6812, 0.8578, 0.6815, 0.8612, 0.6815, 0.8612, 0.6812, 0.8578, 0.6835, 0.8573, 0.6839, 0.8604, 0.6839, 0.8604, 0.6835, 0.8573, 0.6854, 0.8568, 0.6858, 0.8598, 0.723, 0.8461, 0.7226, 0.8489, 0.7207, 0.849, 0.7212, 0.8461, 0.7212, 0.8461, 0.7207, 0.849, 0.7184, 0.8484, 0.7189, 0.8451, 0.7189, 0.8451, 0.7184, 0.8484, 0.7162, 0.8473, 0.7168, 0.8436, 0.7238, 0.7909, 0.723, 0.787, 0.7251, 0.7857, 0.7259, 0.79, 0.7259, 0.79, 0.7251, 0.7857, 0.7273, 0.7843, 0.7282, 0.789, 0.7282, 0.789, 0.7273, 0.7843, 0.7291, 0.7833, 0.7301, 0.7881, 0.6858, 0.7668, 0.6878, 0.7703, 0.6862, 0.772, 0.6842, 0.7685, 0.6842, 0.7685, 0.6862, 0.772, 0.6843, 0.7744, 0.6825, 0.7712, 0.6825, 0.7712, 0.6843, 0.7744, 0.6827, 0.7771, 0.6811, 0.7742, 0.679, 0.8581, 0.6788, 0.8541, 0.681, 0.8543, 0.6812, 0.8578, 0.6812, 0.8578, 0.681, 0.8543, 0.6834, 0.8541, 0.6835, 0.8573, 0.6835, 0.8573, 0.6834, 0.8541, 0.6853, 0.8538, 0.6854, 0.8568, 0.7226, 0.8489, 0.7223, 0.8518, 0.7204, 0.852, 0.7207, 0.849, 0.7207, 0.849, 0.7204, 0.852, 0.7181, 0.8518, 0.7184, 0.8484, 0.7184, 0.8484, 0.7181, 0.8518, 0.7159, 0.8512, 0.7162, 0.8473, 0.723, 0.787, 0.7221, 0.7834, 0.724, 0.7816, 0.7251, 0.7857, 0.7251, 0.7857, 0.724, 0.7816, 0.7262, 0.7798, 0.7273, 0.7843, 0.7273, 0.7843, 0.7262, 0.7798, 0.7279, 0.7787, 0.7291, 0.7833, 0.6878, 0.7703, 0.6896, 0.7743, 0.6879, 0.7758, 0.6862, 0.772, 0.6862, 0.772, 0.6879, 0.7758, 0.6859, 0.778, 0.6843, 0.7744, 0.6843, 0.7744, 0.6859, 0.778, 0.6842, 0.7802, 0.6827, 0.7771, 0.6788, 0.8541, 0.6789, 0.8502, 0.6811, 0.8508, 0.681, 0.8543, 0.681, 0.8543, 0.6811, 0.8508, 0.6835, 0.851, 0.6834, 0.8541, 0.6834, 0.8541, 0.6835, 0.851, 0.6854, 0.8508, 0.6853, 0.8538, 0.7223, 0.8518, 0.7223, 0.8548, 0.7204, 0.8551, 0.7204, 0.852, 0.7204, 0.852, 0.7204, 0.8551, 0.718, 0.8552, 0.7181, 0.8518, 0.7181, 0.8518, 0.718, 0.8552, 0.7158, 0.8551, 0.7159, 0.8512, 0.7221, 0.7834, 0.7209, 0.7799, 0.7227, 0.7777, 0.724, 0.7816, 0.724, 0.7816, 0.7227, 0.7777, 0.7247, 0.7756, 0.7262, 0.7798, 0.7262, 0.7798, 0.7247, 0.7756, 0.7265, 0.7744, 0.7279, 0.7787, 0.6896, 0.7743, 0.6912, 0.7785, 0.6895, 0.78, 0.6879, 0.7758, 0.6879, 0.7758, 0.6895, 0.78, 0.6874, 0.7818, 0.6859, 0.778, 0.6859, 0.778, 0.6874, 0.7818, 0.6854, 0.7836, 0.6842, 0.7802, 0.6789, 0.8502, 0.6793, 0.8463, 0.6814, 0.8474, 0.6811, 0.8508, 0.6811, 0.8508, 0.6814, 0.8474, 0.6838, 0.848, 0.6835, 0.851, 0.6835, 0.851, 0.6838, 0.848, 0.6856, 0.8479, 0.6854, 0.8508, 0.7223, 0.8548, 0.7224, 0.8578, 0.7205, 0.8583, 0.7204, 0.8551, 0.7204, 0.8551, 0.7205, 0.8583, 0.7181, 0.8588, 0.718, 0.8552, 0.718, 0.8552, 0.7181, 0.8588, 0.716, 0.8591, 0.7158, 0.8551, 0.7209, 0.7799, 0.7195, 0.7767, 0.7211, 0.7741, 0.7227, 0.7777, 0.7227, 0.7777, 0.7211, 0.7741, 0.723, 0.7718, 0.7247, 0.7756, 0.7247, 0.7756, 0.723, 0.7718, 0.7247, 0.7704, 0.7265, 0.7744, 0.6912, 0.7785, 0.6925, 0.7831, 0.6907, 0.7844, 0.6895, 0.78, 0.6895, 0.78, 0.6907, 0.7844, 0.6885, 0.7859, 0.6874, 0.7818, 0.6874, 0.7818, 0.6885, 0.7859, 0.6865, 0.7873, 0.6854, 0.7836, 0.6793, 0.8463, 0.6798, 0.8426, 0.6819, 0.8442, 0.6814, 0.8474, 0.6814, 0.8474, 0.6819, 0.8442, 0.6842, 0.8451, 0.6838, 0.848, 0.6838, 0.848, 0.6842, 0.8451, 0.6861, 0.8451, 0.6856, 0.8479, 0.7224, 0.8578, 0.7227, 0.8608, 0.7208, 0.8614, 0.7205, 0.8583, 0.7205, 0.8583, 0.7208, 0.8614, 0.7185, 0.8622, 0.7181, 0.8588, 0.7181, 0.8588, 0.7185, 0.8622, 0.7164, 0.8631, 0.716, 0.8591, 0.7195, 0.7767, 0.718, 0.7739, 0.7194, 0.7709, 0.7211, 0.7741, 0.7211, 0.7741, 0.7194, 0.7709, 0.7212, 0.7683, 0.723, 0.7718, 0.723, 0.7718, 0.7212, 0.7683, 0.7228, 0.7669, 0.7247, 0.7704, 0.6925, 0.7831, 0.6935, 0.7878, 0.6917, 0.789, 0.6907, 0.7844, 0.6907, 0.7844, 0.6917, 0.789, 0.6894, 0.7902, 0.6885, 0.7859, 0.6885, 0.7859, 0.6894, 0.7902, 0.6873, 0.7911, 0.6865, 0.7873, 0.6798, 0.8426, 0.6807, 0.8391, 0.6826, 0.8411, 0.6819, 0.8442, 0.6819, 0.8442, 0.6826, 0.8411, 0.6848, 0.8424, 0.6842, 0.8451, 0.6842, 0.8451, 0.6848, 0.8424, 0.6867, 0.8425, 0.6861, 0.8451, 0.7227, 0.8608, 0.7232, 0.8637, 0.7213, 0.8644, 0.7208, 0.8614, 0.7208, 0.8614, 0.7213, 0.8644, 0.7191, 0.8656, 0.7185, 0.8622, 0.7185, 0.8622, 0.7191, 0.8656, 0.717, 0.867, 0.7164, 0.8631, 0.718, 0.7739, 0.7163, 0.7714, 0.7175, 0.7681, 0.7194, 0.7709, 0.7194, 0.7709, 0.7175, 0.7681, 0.7191, 0.7653, 0.7212, 0.7683, 0.7212, 0.7683, 0.7191, 0.7653, 0.7207, 0.7638, 0.7228, 0.7669, 0.6935, 0.7878, 0.6942, 0.7926, 0.6924, 0.7937, 0.6917, 0.789, 0.6917, 0.789, 0.6924, 0.7937, 0.6901, 0.7945, 0.6894, 0.7902, 0.6894, 0.7902, 0.6901, 0.7945, 0.6879, 0.7949, 0.6873, 0.7911, 0.6807, 0.8391, 0.6817, 0.8359, 0.6835, 0.8383, 0.6826, 0.8411, 0.6826, 0.8411, 0.6835, 0.8383, 0.6857, 0.8399, 0.6848, 0.8424, 0.6848, 0.8424, 0.6857, 0.8399, 0.6875, 0.8402, 0.6867, 0.8425, 0.7232, 0.8637, 0.7239, 0.8664, 0.722, 0.8673, 0.7213, 0.8644, 0.7213, 0.8644, 0.722, 0.8673, 0.7198, 0.8688, 0.7191, 0.8656, 0.7191, 0.8656, 0.7198, 0.8688, 0.7179, 0.8706, 0.717, 0.867, 0.7163, 0.7714, 0.7145, 0.7694, 0.7155, 0.7658, 0.7175, 0.7681, 0.7175, 0.7681, 0.7155, 0.7658, 0.7169, 0.7629, 0.7191, 0.7653, 0.7191, 0.7653, 0.7169, 0.7629, 0.7185, 0.7612, 0.7207, 0.7638, 0.6942, 0.7926, 0.6946, 0.7975, 0.6928, 0.7984, 0.6924, 0.7937, 0.6924, 0.7937, 0.6928, 0.7984, 0.6904, 0.7989, 0.6901, 0.7945, 0.6901, 0.7945, 0.6904, 0.7989, 0.6882, 0.7988, 0.6879, 0.7949, 0.6817, 0.8359, 0.6829, 0.8331, 0.6846, 0.8359, 0.6835, 0.8383, 0.6835, 0.8383, 0.6846, 0.8359, 0.6866, 0.8377, 0.6857, 0.8399, 0.6857, 0.8399, 0.6866, 0.8377, 0.6884, 0.838, 0.6875, 0.8402, 0.7239, 0.8664, 0.7247, 0.869, 0.7229, 0.87, 0.722, 0.8673, 0.722, 0.8673, 0.7229, 0.87, 0.7208, 0.8719, 0.7198, 0.8688, 0.7198, 0.8688, 0.7208, 0.8719, 0.719, 0.8741, 0.7179, 0.8706, 0.7145, 0.7694, 0.7126, 0.7678, 0.7133, 0.7641, 0.7155, 0.7658, 0.7155, 0.7658, 0.7133, 0.7641, 0.7146, 0.7609, 0.7169, 0.7629, 0.7169, 0.7629, 0.7146, 0.7609, 0.7161, 0.7593, 0.7185, 0.7612])
me_torus_001.materials.append(mat_material_001)
me_torus_001.use_remesh_preserve_volume = False
me_torus_001.use_remesh_preserve_attributes = False
me_torus_001.use_mirror_vertex_groups = False
me_torus_001.update()
me_torus = bpy.data.meshes.new('Torus')
me_torus.from_pydata([(1.25, 0.0, 0.0), (1.217, 0.0, 0.125), (1.125, 0.0, 0.2165), (1.0, 0.0, 0.25), (0.875, 0.0, 0.2165), (0.7835, 0.0, 0.125), (0.75, 0.0, 3.062e-17), (0.7835, 0.0, -0.125), (0.875, 0.0, -0.2165), (1.0, 0.0, -0.25), (1.125, 0.0, -0.2165), (1.217, 0.0, -0.125), (1.239, 0.1632, 0.0), (1.206, 0.1588, 0.125), (1.115, 0.1468, 0.2165), (0.9914, 0.1305, 0.25), (0.8675, 0.1142, 0.2165), (0.7768, 0.1023, 0.125), (0.7436, 0.09789, 3.062e-17), (0.7768, 0.1023, -0.125), (0.8675, 0.1142, -0.2165), (0.9914, 0.1305, -0.25), (1.115, 0.1468, -0.2165), (1.206, 0.1588, -0.125), (1.207, 0.3235, 0.0), (1.175, 0.3149, 0.125), (1.087, 0.2912, 0.2165), (0.9659, 0.2588, 0.25), (0.8452, 0.2265, 0.2165), (0.7568, 0.2028, 0.125), (0.7244, 0.1941, 3.062e-17), (0.7568, 0.2028, -0.125), (0.8452, 0.2265, -0.2165), (0.9659, 0.2588, -0.25), (1.087, 0.2912, -0.2165), (1.175, 0.3149, -0.125), (1.155, 0.4784, 0.0), (1.124, 0.4655, 0.125), (1.039, 0.4305, 0.2165), (0.9239, 0.3827, 0.25), (0.8084, 0.3348, 0.2165), (0.7239, 0.2998, 0.125), (0.6929, 0.287, 3.062e-17), (0.7239, 0.2998, -0.125), (0.8084, 0.3348, -0.2165), (0.9239, 0.3827, -0.25), (1.039, 0.4305, -0.2165), (1.124, 0.4655, -0.125), (1.083, 0.625, 0.0), (1.054, 0.6083, 0.125), (0.9743, 0.5625, 0.2165), (0.866, 0.5, 0.25), (0.7578, 0.4375, 0.2165), (0.6785, 0.3917, 0.125), (0.6495, 0.375, 3.062e-17), (0.6785, 0.3917, -0.125), (0.7578, 0.4375, -0.2165), (0.866, 0.5, -0.25), (0.9743, 0.5625, -0.2165), (1.054, 0.6083, -0.125), (0.9917, 0.761, 0.0), (0.9651, 0.7406, 0.125), (0.8925, 0.6849, 0.2165), (0.7934, 0.6088, 0.25), (0.6942, 0.5327, 0.2165), (0.6216, 0.477, 0.125), (0.595, 0.4566, 3.062e-17), (0.6216, 0.477, -0.125), (0.6942, 0.5327, -0.2165), (0.7934, 0.6088, -0.25), (0.8925, 0.6849, -0.2165), (0.9651, 0.7406, -0.125), (0.8839, 0.8839, 0.0), (0.8602, 0.8602, 0.125), (0.7955, 0.7955, 0.2165), (0.7071, 0.7071, 0.25), (0.6187, 0.6187, 0.2165), (0.554, 0.554, 0.125), (0.5303, 0.5303, 3.062e-17), (0.554, 0.554, -0.125), (0.6187, 0.6187, -0.2165), (0.7071, 0.7071, -0.25), (0.7955, 0.7955, -0.2165), (0.8602, 0.8602, -0.125), (0.761, 0.9917, 0.0), (0.7406, 0.9651, 0.125), (0.6849, 0.8925, 0.2165), (0.6088, 0.7934, 0.25), (0.5327, 0.6942, 0.2165), (0.477, 0.6216, 0.125), (0.4566, 0.595, 3.062e-17), (0.477, 0.6216, -0.125), (0.5327, 0.6942, -0.2165), (0.6088, 0.7934, -0.25), (0.6849, 0.8925, -0.2165), (0.7406, 0.9651, -0.125), (0.625, 1.083, 0.0), (0.6083, 1.054, 0.125), (0.5625, 0.9743, 0.2165), (0.5, 0.866, 0.25), (0.4375, 0.7578, 0.2165), (0.3917, 0.6785, 0.125), (0.375, 0.6495, 3.062e-17), (0.3917, 0.6785, -0.125), (0.4375, 0.7578, -0.2165), (0.5, 0.866, -0.25), (0.5625, 0.9743, -0.2165), (0.6083, 1.054, -0.125), (0.4784, 1.155, 0.0), (0.4655, 1.124, 0.125), (0.4305, 1.039, 0.2165), (0.3827, 0.9239, 0.25), (0.3348, 0.8084, 0.2165), (0.2998, 0.7239, 0.125), (0.287, 0.6929, 3.062e-17), (0.2998, 0.7239, -0.125), (0.3348, 0.8084, -0.2165), (0.3827, 0.9239, -0.25), (0.4305, 1.039, -0.2165), (0.4655, 1.124, -0.125), (0.3235, 1.207, 0.0), (0.3149, 1.175, 0.125), (0.2912, 1.087, 0.2165), (0.2588, 0.9659, 0.25), (0.2265, 0.8452, 0.2165), (0.2028, 0.7568, 0.125), (0.1941, 0.7244, 3.062e-17), (0.2028, 0.7568, -0.125), (0.2265, 0.8452, -0.2165), (0.2588, 0.9659, -0.25), (0.2912, 1.087, -0.2165), (0.3149, 1.175, -0.125), (0.1632, 1.239, 0.0), (0.1588, 1.206, 0.125), (0.1468, 1.115, 0.2165), (0.1305, 0.9914, 0.25), (0.1142, 0.8675, 0.2165), (0.1023, 0.7768, 0.125), (0.09789, 0.7436, 3.062e-17), (0.1023, 0.7768, -0.125), (0.1142, 0.8675, -0.2165), (0.1305, 0.9914, -0.25), (0.1468, 1.115, -0.2165), (0.1588, 1.206, -0.125), (9.437e-08, 1.25, 0.0), (9.184e-08, 1.217, 0.125), (8.494e-08, 1.125, 0.2165), (7.55e-08, 1.0, 0.25), (6.606e-08, 0.875, 0.2165), (5.915e-08, 0.7835, 0.125), (5.662e-08, 0.75, 3.062e-17), (5.915e-08, 0.7835, -0.125), (6.606e-08, 0.875, -0.2165), (7.55e-08, 1.0, -0.25), (8.494e-08, 1.125, -0.2165), (9.184e-08, 1.217, -0.125), (-0.1632, 1.239, 0.0), (-0.1588, 1.206, 0.125), (-0.1468, 1.115, 0.2165), (-0.1305, 0.9914, 0.25), (-0.1142, 0.8675, 0.2165), (-0.1023, 0.7768, 0.125), (-0.09789, 0.7436, 3.062e-17), (-0.1023, 0.7768, -0.125), (-0.1142, 0.8675, -0.2165), (-0.1305, 0.9914, -0.25), (-0.1468, 1.115, -0.2165), (-0.1588, 1.206, -0.125), (-0.3235, 1.207, 0.0), (-0.3149, 1.175, 0.125), (-0.2912, 1.087, 0.2165), (-0.2588, 0.9659, 0.25), (-0.2265, 0.8452, 0.2165), (-0.2028, 0.7568, 0.125), (-0.1941, 0.7244, 3.062e-17), (-0.2028, 0.7568, -0.125), (-0.2265, 0.8452, -0.2165), (-0.2588, 0.9659, -0.25), (-0.2912, 1.087, -0.2165), (-0.3149, 1.175, -0.125), (-0.4784, 1.155, 0.0), (-0.4655, 1.124, 0.125), (-0.4305, 1.039, 0.2165), (-0.3827, 0.9239, 0.25), (-0.3348, 0.8084, 0.2165), (-0.2998, 0.7239, 0.125), (-0.287, 0.6929, 3.062e-17), (-0.2998, 0.7239, -0.125), (-0.3348, 0.8084, -0.2165), (-0.3827, 0.9239, -0.25), (-0.4305, 1.039, -0.2165), (-0.4655, 1.124, -0.125), (-0.625, 1.083, 0.0), (-0.6083, 1.054, 0.125), (-0.5625, 0.9743, 0.2165), (-0.5, 0.866, 0.25), (-0.4375, 0.7578, 0.2165), (-0.3917, 0.6785, 0.125), (-0.375, 0.6495, 3.062e-17), (-0.3917, 0.6785, -0.125), (-0.4375, 0.7578, -0.2165), (-0.5, 0.866, -0.25), (-0.5625, 0.9743, -0.2165), (-0.6083, 1.054, -0.125), (-0.761, 0.9917, 0.0), (-0.7406, 0.9651, 0.125), (-0.6849, 0.8925, 0.2165), (-0.6088, 0.7934, 0.25), (-0.5327, 0.6942, 0.2165), (-0.477, 0.6216, 0.125), (-0.4566, 0.595, 3.062e-17), (-0.477, 0.6216, -0.125), (-0.5327, 0.6942, -0.2165), (-0.6088, 0.7934, -0.25), (-0.6849, 0.8925, -0.2165), (-0.7406, 0.9651, -0.125), (-0.8839, 0.8839, 0.0), (-0.8602, 0.8602, 0.125), (-0.7955, 0.7955, 0.2165), (-0.7071, 0.7071, 0.25), (-0.6187, 0.6187, 0.2165), (-0.554, 0.554, 0.125), (-0.5303, 0.5303, 3.062e-17), (-0.554, 0.554, -0.125), (-0.6187, 0.6187, -0.2165), (-0.7071, 0.7071, -0.25), (-0.7955, 0.7955, -0.2165), (-0.8602, 0.8602, -0.125), (-0.9917, 0.761, 0.0), (-0.9651, 0.7406, 0.125), (-0.8925, 0.6849, 0.2165), (-0.7934, 0.6088, 0.25), (-0.6942, 0.5327, 0.2165), (-0.6216, 0.477, 0.125), (-0.595, 0.4566, 3.062e-17), (-0.6216, 0.477, -0.125), (-0.6942, 0.5327, -0.2165), (-0.7934, 0.6088, -0.25), (-0.8925, 0.6849, -0.2165), (-0.9651, 0.7406, -0.125), (-1.083, 0.625, 0.0), (-1.054, 0.6083, 0.125), (-0.9743, 0.5625, 0.2165), (-0.866, 0.5, 0.25), (-0.7578, 0.4375, 0.2165), (-0.6785, 0.3917, 0.125), (-0.6495, 0.375, 3.062e-17), (-0.6785, 0.3917, -0.125), (-0.7578, 0.4375, -0.2165), (-0.866, 0.5, -0.25), (-0.9743, 0.5625, -0.2165), (-1.054, 0.6083, -0.125), (-1.155, 0.4784, 0.0), (-1.124, 0.4655, 0.125), (-1.039, 0.4305, 0.2165), (-0.9239, 0.3827, 0.25), (-0.8084, 0.3348, 0.2165), (-0.7239, 0.2998, 0.125), (-0.6929, 0.287, 3.062e-17), (-0.7239, 0.2998, -0.125), (-0.8084, 0.3348, -0.2165), (-0.9239, 0.3827, -0.25), (-1.039, 0.4305, -0.2165), (-1.124, 0.4655, -0.125), (-1.207, 0.3235, 0.0), (-1.175, 0.3149, 0.125), (-1.087, 0.2912, 0.2165), (-0.9659, 0.2588, 0.25), (-0.8452, 0.2265, 0.2165), (-0.7568, 0.2028, 0.125), (-0.7244, 0.1941, 3.062e-17), (-0.7568, 0.2028, -0.125), (-0.8452, 0.2265, -0.2165), (-0.9659, 0.2588, -0.25), (-1.087, 0.2912, -0.2165), (-1.175, 0.3149, -0.125), (-1.239, 0.1632, 0.0), (-1.206, 0.1588, 0.125), (-1.115, 0.1468, 0.2165), (-0.9914, 0.1305, 0.25), (-0.8675, 0.1142, 0.2165), (-0.7768, 0.1023, 0.125), (-0.7436, 0.09789, 3.062e-17), (-0.7768, 0.1023, -0.125), (-0.8675, 0.1142, -0.2165), (-0.9914, 0.1305, -0.25), (-1.115, 0.1468, -0.2165), (-1.206, 0.1588, -0.125), (-1.25, 1.093e-07, 0.0), (-1.217, 1.064e-07, 0.125), (-1.125, 9.835e-08, 0.2165), (-1.0, 8.742e-08, 0.25), (-0.875, 7.649e-08, 0.2165), (-0.7835, 6.85e-08, 0.125), (-0.75, 6.557e-08, 3.062e-17), (-0.7835, 6.85e-08, -0.125), (-0.875, 7.649e-08, -0.2165), (-1.0, 8.742e-08, -0.25), (-1.125, 9.835e-08, -0.2165), (-1.217, 1.064e-07, -0.125), (-1.239, -0.1632, 0.0), (-1.206, -0.1588, 0.125), (-1.115, -0.1468, 0.2165), (-0.9914, -0.1305, 0.25), (-0.8675, -0.1142, 0.2165), (-0.7768, -0.1023, 0.125), (-0.7436, -0.09789, 3.062e-17), (-0.7768, -0.1023, -0.125), (-0.8675, -0.1142, -0.2165), (-0.9914, -0.1305, -0.25), (-1.115, -0.1468, -0.2165), (-1.206, -0.1588, -0.125), (-1.207, -0.3235, 0.0), (-1.175, -0.3149, 0.125), (-1.087, -0.2912, 0.2165), (-0.9659, -0.2588, 0.25), (-0.8452, -0.2265, 0.2165), (-0.7568, -0.2028, 0.125), (-0.7244, -0.1941, 3.062e-17), (-0.7568, -0.2028, -0.125), (-0.8452, -0.2265, -0.2165), (-0.9659, -0.2588, -0.25), (-1.087, -0.2912, -0.2165), (-1.175, -0.3149, -0.125), (-1.155, -0.4784, 0.0), (-1.124, -0.4655, 0.125), (-1.039, -0.4305, 0.2165), (-0.9239, -0.3827, 0.25), (-0.8084, -0.3348, 0.2165), (-0.7239, -0.2998, 0.125), (-0.6929, -0.287, 3.062e-17), (-0.7239, -0.2998, -0.125), (-0.8084, -0.3348, -0.2165), (-0.9239, -0.3827, -0.25), (-1.039, -0.4305, -0.2165), (-1.124, -0.4655, -0.125), (-1.083, -0.625, 0.0), (-1.054, -0.6083, 0.125), (-0.9743, -0.5625, 0.2165), (-0.866, -0.5, 0.25), (-0.7578, -0.4375, 0.2165), (-0.6785, -0.3917, 0.125), (-0.6495, -0.375, 3.062e-17), (-0.6785, -0.3917, -0.125), (-0.7578, -0.4375, -0.2165), (-0.866, -0.5, -0.25), (-0.9743, -0.5625, -0.2165), (-1.054, -0.6083, -0.125), (-0.9917, -0.761, 0.0), (-0.9651, -0.7406, 0.125), (-0.8925, -0.6849, 0.2165), (-0.7934, -0.6088, 0.25), (-0.6942, -0.5327, 0.2165), (-0.6216, -0.477, 0.125), (-0.595, -0.4566, 3.062e-17), (-0.6216, -0.477, -0.125), (-0.6942, -0.5327, -0.2165), (-0.7934, -0.6088, -0.25), (-0.8925, -0.6849, -0.2165), (-0.9651, -0.7406, -0.125), (-0.8839, -0.8839, 0.0), (-0.8602, -0.8602, 0.125), (-0.7955, -0.7955, 0.2165), (-0.7071, -0.7071, 0.25), (-0.6187, -0.6187, 0.2165), (-0.554, -0.554, 0.125), (-0.5303, -0.5303, 3.062e-17), (-0.554, -0.554, -0.125), (-0.6187, -0.6187, -0.2165), (-0.7071, -0.7071, -0.25), (-0.7955, -0.7955, -0.2165), (-0.8602, -0.8602, -0.125), (-0.761, -0.9917, 0.0), (-0.7406, -0.9651, 0.125), (-0.6849, -0.8925, 0.2165), (-0.6088, -0.7934, 0.25), (-0.5327, -0.6942, 0.2165), (-0.477, -0.6216, 0.125), (-0.4566, -0.595, 3.062e-17), (-0.477, -0.6216, -0.125), (-0.5327, -0.6942, -0.2165), (-0.6088, -0.7934, -0.25), (-0.6849, -0.8925, -0.2165), (-0.7406, -0.9651, -0.125), (-0.625, -1.083, 0.0), (-0.6083, -1.054, 0.125), (-0.5625, -0.9743, 0.2165), (-0.5, -0.866, 0.25), (-0.4375, -0.7578, 0.2165), (-0.3917, -0.6785, 0.125), (-0.375, -0.6495, 3.062e-17), (-0.3917, -0.6785, -0.125), (-0.4375, -0.7578, -0.2165), (-0.5, -0.866, -0.25), (-0.5625, -0.9743, -0.2165), (-0.6083, -1.054, -0.125), (-0.4784, -1.155, 0.0), (-0.4655, -1.124, 0.125), (-0.4305, -1.039, 0.2165), (-0.3827, -0.9239, 0.25), (-0.3348, -0.8084, 0.2165), (-0.2998, -0.7239, 0.125), (-0.287, -0.6929, 3.062e-17), (-0.2998, -0.7239, -0.125), (-0.3348, -0.8084, -0.2165), (-0.3827, -0.9239, -0.25), (-0.4305, -1.039, -0.2165), (-0.4655, -1.124, -0.125), (-0.3235, -1.207, 0.0), (-0.3149, -1.175, 0.125), (-0.2912, -1.087, 0.2165), (-0.2588, -0.9659, 0.25), (-0.2265, -0.8452, 0.2165), (-0.2028, -0.7568, 0.125), (-0.1941, -0.7244, 3.062e-17), (-0.2028, -0.7568, -0.125), (-0.2265, -0.8452, -0.2165), (-0.2588, -0.9659, -0.25), (-0.2912, -1.087, -0.2165), (-0.3149, -1.175, -0.125), (-0.1632, -1.239, 0.0), (-0.1588, -1.206, 0.125), (-0.1468, -1.115, 0.2165), (-0.1305, -0.9914, 0.25), (-0.1142, -0.8675, 0.2165), (-0.1023, -0.7768, 0.125), (-0.0979, -0.7436, 3.062e-17), (-0.1023, -0.7768, -0.125), (-0.1142, -0.8675, -0.2165), (-0.1305, -0.9914, -0.25), (-0.1468, -1.115, -0.2165), (-0.1588, -1.206, -0.125), (9.437e-08, -1.25, 0.0), (9.184e-08, -1.217, 0.125), (8.494e-08, -1.125, 0.2165), (7.55e-08, -1.0, 0.25), (6.606e-08, -0.875, 0.2165), (5.915e-08, -0.7835, 0.125), (5.662e-08, -0.75, 3.062e-17), (5.915e-08, -0.7835, -0.125), (6.606e-08, -0.875, -0.2165), (7.55e-08, -1.0, -0.25), (8.494e-08, -1.125, -0.2165), (9.184e-08, -1.217, -0.125), (0.1632, -1.239, 0.0), (0.1588, -1.206, 0.125), (0.1468, -1.115, 0.2165), (0.1305, -0.9914, 0.25), (0.1142, -0.8675, 0.2165), (0.1023, -0.7768, 0.125), (0.09789, -0.7436, 3.062e-17), (0.1023, -0.7768, -0.125), (0.1142, -0.8675, -0.2165), (0.1305, -0.9914, -0.25), (0.1468, -1.115, -0.2165), (0.1588, -1.206, -0.125), (0.3235, -1.207, 0.0), (0.3149, -1.175, 0.125), (0.2912, -1.087, 0.2165), (0.2588, -0.9659, 0.25), (0.2265, -0.8452, 0.2165), (0.2028, -0.7568, 0.125), (0.1941, -0.7244, 3.062e-17), (0.2028, -0.7568, -0.125), (0.2265, -0.8452, -0.2165), (0.2588, -0.9659, -0.25), (0.2912, -1.087, -0.2165), (0.3149, -1.175, -0.125), (0.4784, -1.155, 0.0), (0.4655, -1.124, 0.125), (0.4305, -1.039, 0.2165), (0.3827, -0.9239, 0.25), (0.3348, -0.8084, 0.2165), (0.2998, -0.7239, 0.125), (0.287, -0.6929, 3.062e-17), (0.2998, -0.7239, -0.125), (0.3348, -0.8084, -0.2165), (0.3827, -0.9239, -0.25), (0.4305, -1.039, -0.2165), (0.4655, -1.124, -0.125), (0.625, -1.083, 0.0), (0.6083, -1.054, 0.125), (0.5625, -0.9743, 0.2165), (0.5, -0.866, 0.25), (0.4375, -0.7578, 0.2165), (0.3917, -0.6785, 0.125), (0.375, -0.6495, 3.062e-17), (0.3917, -0.6785, -0.125), (0.4375, -0.7578, -0.2165), (0.5, -0.866, -0.25), (0.5625, -0.9743, -0.2165), (0.6083, -1.054, -0.125), (0.761, -0.9917, 0.0), (0.7406, -0.9651, 0.125), (0.6849, -0.8925, 0.2165), (0.6088, -0.7934, 0.25), (0.5327, -0.6942, 0.2165), (0.477, -0.6216, 0.125), (0.4566, -0.595, 3.062e-17), (0.477, -0.6216, -0.125), (0.5327, -0.6942, -0.2165), (0.6088, -0.7934, -0.25), (0.6849, -0.8925, -0.2165), (0.7406, -0.9651, -0.125), (0.8839, -0.8839, 0.0), (0.8602, -0.8602, 0.125), (0.7955, -0.7955, 0.2165), (0.7071, -0.7071, 0.25), (0.6187, -0.6187, 0.2165), (0.554, -0.554, 0.125), (0.5303, -0.5303, 3.062e-17), (0.554, -0.554, -0.125), (0.6187, -0.6187, -0.2165), (0.7071, -0.7071, -0.25), (0.7955, -0.7955, -0.2165), (0.8602, -0.8602, -0.125), (0.9917, -0.761, 0.0), (0.9651, -0.7406, 0.125), (0.8925, -0.6849, 0.2165), (0.7934, -0.6088, 0.25), (0.6942, -0.5327, 0.2165), (0.6216, -0.477, 0.125), (0.595, -0.4566, 3.062e-17), (0.6216, -0.477, -0.125), (0.6942, -0.5327, -0.2165), (0.7934, -0.6088, -0.25), (0.8925, -0.6849, -0.2165), (0.9651, -0.7406, -0.125), (1.083, -0.625, 0.0), (1.054, -0.6083, 0.125), (0.9743, -0.5625, 0.2165), (0.866, -0.5, 0.25), (0.7578, -0.4375, 0.2165), (0.6785, -0.3917, 0.125), (0.6495, -0.375, 3.062e-17), (0.6785, -0.3917, -0.125), (0.7578, -0.4375, -0.2165), (0.866, -0.5, -0.25), (0.9743, -0.5625, -0.2165), (1.054, -0.6083, -0.125), (1.155, -0.4784, 0.0), (1.124, -0.4655, 0.125), (1.039, -0.4305, 0.2165), (0.9239, -0.3827, 0.25), (0.8084, -0.3348, 0.2165), (0.7239, -0.2998, 0.125), (0.6929, -0.287, 3.062e-17), (0.7239, -0.2998, -0.125), (0.8084, -0.3348, -0.2165), (0.9239, -0.3827, -0.25), (1.039, -0.4305, -0.2165), (1.124, -0.4655, -0.125), (1.207, -0.3235, 0.0), (1.175, -0.3149, 0.125), (1.087, -0.2912, 0.2165), (0.9659, -0.2588, 0.25), (0.8452, -0.2265, 0.2165), (0.7568, -0.2028, 0.125), (0.7244, -0.1941, 3.062e-17), (0.7568, -0.2028, -0.125), (0.8452, -0.2265, -0.2165), (0.9659, -0.2588, -0.25), (1.087, -0.2912, -0.2165), (1.175, -0.3149, -0.125), (1.239, -0.1632, 0.0), (1.206, -0.1588, 0.125), (1.115, -0.1468, 0.2165), (0.9914, -0.1305, 0.25), (0.8675, -0.1142, 0.2165), (0.7768, -0.1023, 0.125), (0.7436, -0.09789, 3.062e-17), (0.7768, -0.1023, -0.125), (0.8675, -0.1142, -0.2165), (0.9914, -0.1305, -0.25), (1.115, -0.1468, -0.2165), (1.206, -0.1588, -0.125)], [], [(0, 12, 13, 1), (1, 13, 14, 2), (2, 14, 15, 3), (3, 15, 16, 4), (4, 16, 17, 5), (5, 17, 18, 6), (6, 18, 19, 7), (7, 19, 20, 8), (8, 20, 21, 9), (9, 21, 22, 10), (10, 22, 23, 11), (11, 23, 12, 0), (12, 24, 25, 13), (13, 25, 26, 14), (14, 26, 27, 15), (15, 27, 28, 16), (16, 28, 29, 17), (17, 29, 30, 18), (18, 30, 31, 19), (19, 31, 32, 20), (20, 32, 33, 21), (21, 33, 34, 22), (22, 34, 35, 23), (23, 35, 24, 12), (24, 36, 37, 25), (25, 37, 38, 26), (26, 38, 39, 27), (27, 39, 40, 28), (28, 40, 41, 29), (29, 41, 42, 30), (30, 42, 43, 31), (31, 43, 44, 32), (32, 44, 45, 33), (33, 45, 46, 34), (34, 46, 47, 35), (35, 47, 36, 24), (36, 48, 49, 37), (37, 49, 50, 38), (38, 50, 51, 39), (39, 51, 52, 40), (40, 52, 53, 41), (41, 53, 54, 42), (42, 54, 55, 43), (43, 55, 56, 44), (44, 56, 57, 45), (45, 57, 58, 46), (46, 58, 59, 47), (47, 59, 48, 36), (48, 60, 61, 49), (49, 61, 62, 50), (50, 62, 63, 51), (51, 63, 64, 52), (52, 64, 65, 53), (53, 65, 66, 54), (54, 66, 67, 55), (55, 67, 68, 56), (56, 68, 69, 57), (57, 69, 70, 58), (58, 70, 71, 59), (59, 71, 60, 48), (60, 72, 73, 61), (61, 73, 74, 62), (62, 74, 75, 63), (63, 75, 76, 64), (64, 76, 77, 65), (65, 77, 78, 66), (66, 78, 79, 67), (67, 79, 80, 68), (68, 80, 81, 69), (69, 81, 82, 70), (70, 82, 83, 71), (71, 83, 72, 60), (72, 84, 85, 73), (73, 85, 86, 74), (74, 86, 87, 75), (75, 87, 88, 76), (76, 88, 89, 77), (77, 89, 90, 78), (78, 90, 91, 79), (79, 91, 92, 80), (80, 92, 93, 81), (81, 93, 94, 82), (82, 94, 95, 83), (83, 95, 84, 72), (84, 96, 97, 85), (85, 97, 98, 86), (86, 98, 99, 87), (87, 99, 100, 88), (88, 100, 101, 89), (89, 101, 102, 90), (90, 102, 103, 91), (91, 103, 104, 92), (92, 104, 105, 93), (93, 105, 106, 94), (94, 106, 107, 95), (95, 107, 96, 84), (96, 108, 109, 97), (97, 109, 110, 98), (98, 110, 111, 99), (99, 111, 112, 100), (100, 112, 113, 101), (101, 113, 114, 102), (102, 114, 115, 103), (103, 115, 116, 104), (104, 116, 117, 105), (105, 117, 118, 106), (106, 118, 119, 107), (107, 119, 108, 96), (108, 120, 121, 109), (109, 121, 122, 110), (110, 122, 123, 111), (111, 123, 124, 112), (112, 124, 125, 113), (113, 125, 126, 114), (114, 126, 127, 115), (115, 127, 128, 116), (116, 128, 129, 117), (117, 129, 130, 118), (118, 130, 131, 119), (119, 131, 120, 108), (120, 132, 133, 121), (121, 133, 134, 122), (122, 134, 135, 123), (123, 135, 136, 124), (124, 136, 137, 125), (125, 137, 138, 126), (126, 138, 139, 127), (127, 139, 140, 128), (128, 140, 141, 129), (129, 141, 142, 130), (130, 142, 143, 131), (131, 143, 132, 120), (132, 144, 145, 133), (133, 145, 146, 134), (134, 146, 147, 135), (135, 147, 148, 136), (136, 148, 149, 137), (137, 149, 150, 138), (138, 150, 151, 139), (139, 151, 152, 140), (140, 152, 153, 141), (141, 153, 154, 142), (142, 154, 155, 143), (143, 155, 144, 132), (144, 156, 157, 145), (145, 157, 158, 146), (146, 158, 159, 147), (147, 159, 160, 148), (148, 160, 161, 149), (149, 161, 162, 150), (150, 162, 163, 151), (151, 163, 164, 152), (152, 164, 165, 153), (153, 165, 166, 154), (154, 166, 167, 155), (155, 167, 156, 144), (156, 168, 169, 157), (157, 169, 170, 158), (158, 170, 171, 159), (159, 171, 172, 160), (160, 172, 173, 161), (161, 173, 174, 162), (162, 174, 175, 163), (163, 175, 176, 164), (164, 176, 177, 165), (165, 177, 178, 166), (166, 178, 179, 167), (167, 179, 168, 156), (168, 180, 181, 169), (169, 181, 182, 170), (170, 182, 183, 171), (171, 183, 184, 172), (172, 184, 185, 173), (173, 185, 186, 174), (174, 186, 187, 175), (175, 187, 188, 176), (176, 188, 189, 177), (177, 189, 190, 178), (178, 190, 191, 179), (179, 191, 180, 168), (180, 192, 193, 181), (181, 193, 194, 182), (182, 194, 195, 183), (183, 195, 196, 184), (184, 196, 197, 185), (185, 197, 198, 186), (186, 198, 199, 187), (187, 199, 200, 188), (188, 200, 201, 189), (189, 201, 202, 190), (190, 202, 203, 191), (191, 203, 192, 180), (192, 204, 205, 193), (193, 205, 206, 194), (194, 206, 207, 195), (195, 207, 208, 196), (196, 208, 209, 197), (197, 209, 210, 198), (198, 210, 211, 199), (199, 211, 212, 200), (200, 212, 213, 201), (201, 213, 214, 202), (202, 214, 215, 203), (203, 215, 204, 192), (204, 216, 217, 205), (205, 217, 218, 206), (206, 218, 219, 207), (207, 219, 220, 208), (208, 220, 221, 209), (209, 221, 222, 210), (210, 222, 223, 211), (211, 223, 224, 212), (212, 224, 225, 213), (213, 225, 226, 214), (214, 226, 227, 215), (215, 227, 216, 204), (216, 228, 229, 217), (217, 229, 230, 218), (218, 230, 231, 219), (219, 231, 232, 220), (220, 232, 233, 221), (221, 233, 234, 222), (222, 234, 235, 223), (223, 235, 236, 224), (224, 236, 237, 225), (225, 237, 238, 226), (226, 238, 239, 227), (227, 239, 228, 216), (228, 240, 241, 229), (229, 241, 242, 230), (230, 242, 243, 231), (231, 243, 244, 232), (232, 244, 245, 233), (233, 245, 246, 234), (234, 246, 247, 235), (235, 247, 248, 236), (236, 248, 249, 237), (237, 249, 250, 238), (238, 250, 251, 239), (239, 251, 240, 228), (240, 252, 253, 241), (241, 253, 254, 242), (242, 254, 255, 243), (243, 255, 256, 244), (244, 256, 257, 245), (245, 257, 258, 246), (246, 258, 259, 247), (247, 259, 260, 248), (248, 260, 261, 249), (249, 261, 262, 250), (250, 262, 263, 251), (251, 263, 252, 240), (252, 264, 265, 253), (253, 265, 266, 254), (254, 266, 267, 255), (255, 267, 268, 256), (256, 268, 269, 257), (257, 269, 270, 258), (258, 270, 271, 259), (259, 271, 272, 260), (260, 272, 273, 261), (261, 273, 274, 262), (262, 274, 275, 263), (263, 275, 264, 252), (264, 276, 277, 265), (265, 277, 278, 266), (266, 278, 279, 267), (267, 279, 280, 268), (268, 280, 281, 269), (269, 281, 282, 270), (270, 282, 283, 271), (271, 283, 284, 272), (272, 284, 285, 273), (273, 285, 286, 274), (274, 286, 287, 275), (275, 287, 276, 264), (276, 288, 289, 277), (277, 289, 290, 278), (278, 290, 291, 279), (279, 291, 292, 280), (280, 292, 293, 281), (281, 293, 294, 282), (282, 294, 295, 283), (283, 295, 296, 284), (284, 296, 297, 285), (285, 297, 298, 286), (286, 298, 299, 287), (287, 299, 288, 276), (288, 300, 301, 289), (289, 301, 302, 290), (290, 302, 303, 291), (291, 303, 304, 292), (292, 304, 305, 293), (293, 305, 306, 294), (294, 306, 307, 295), (295, 307, 308, 296), (296, 308, 309, 297), (297, 309, 310, 298), (298, 310, 311, 299), (299, 311, 300, 288), (300, 312, 313, 301), (301, 313, 314, 302), (302, 314, 315, 303), (303, 315, 316, 304), (304, 316, 317, 305), (305, 317, 318, 306), (306, 318, 319, 307), (307, 319, 320, 308), (308, 320, 321, 309), (309, 321, 322, 310), (310, 322, 323, 311), (311, 323, 312, 300), (312, 324, 325, 313), (313, 325, 326, 314), (314, 326, 327, 315), (315, 327, 328, 316), (316, 328, 329, 317), (317, 329, 330, 318), (318, 330, 331, 319), (319, 331, 332, 320), (320, 332, 333, 321), (321, 333, 334, 322), (322, 334, 335, 323), (323, 335, 324, 312), (324, 336, 337, 325), (325, 337, 338, 326), (326, 338, 339, 327), (327, 339, 340, 328), (328, 340, 341, 329), (329, 341, 342, 330), (330, 342, 343, 331), (331, 343, 344, 332), (332, 344, 345, 333), (333, 345, 346, 334), (334, 346, 347, 335), (335, 347, 336, 324), (336, 348, 349, 337), (337, 349, 350, 338), (338, 350, 351, 339), (339, 351, 352, 340), (340, 352, 353, 341), (341, 353, 354, 342), (342, 354, 355, 343), (343, 355, 356, 344), (344, 356, 357, 345), (345, 357, 358, 346), (346, 358, 359, 347), (347, 359, 348, 336), (348, 360, 361, 349), (349, 361, 362, 350), (350, 362, 363, 351), (351, 363, 364, 352), (352, 364, 365, 353), (353, 365, 366, 354), (354, 366, 367, 355), (355, 367, 368, 356), (356, 368, 369, 357), (357, 369, 370, 358), (358, 370, 371, 359), (359, 371, 360, 348), (360, 372, 373, 361), (361, 373, 374, 362), (362, 374, 375, 363), (363, 375, 376, 364), (364, 376, 377, 365), (365, 377, 378, 366), (366, 378, 379, 367), (367, 379, 380, 368), (368, 380, 381, 369), (369, 381, 382, 370), (370, 382, 383, 371), (371, 383, 372, 360), (372, 384, 385, 373), (373, 385, 386, 374), (374, 386, 387, 375), (375, 387, 388, 376), (376, 388, 389, 377), (377, 389, 390, 378), (378, 390, 391, 379), (379, 391, 392, 380), (380, 392, 393, 381), (381, 393, 394, 382), (382, 394, 395, 383), (383, 395, 384, 372), (384, 396, 397, 385), (385, 397, 398, 386), (386, 398, 399, 387), (387, 399, 400, 388), (388, 400, 401, 389), (389, 401, 402, 390), (390, 402, 403, 391), (391, 403, 404, 392), (392, 404, 405, 393), (393, 405, 406, 394), (394, 406, 407, 395), (395, 407, 396, 384), (396, 408, 409, 397), (397, 409, 410, 398), (398, 410, 411, 399), (399, 411, 412, 400), (400, 412, 413, 401), (401, 413, 414, 402), (402, 414, 415, 403), (403, 415, 416, 404), (404, 416, 417, 405), (405, 417, 418, 406), (406, 418, 419, 407), (407, 419, 408, 396), (408, 420, 421, 409), (409, 421, 422, 410), (410, 422, 423, 411), (411, 423, 424, 412), (412, 424, 425, 413), (413, 425, 426, 414), (414, 426, 427, 415), (415, 427, 428, 416), (416, 428, 429, 417), (417, 429, 430, 418), (418, 430, 431, 419), (419, 431, 420, 408), (420, 432, 433, 421), (421, 433, 434, 422), (422, 434, 435, 423), (423, 435, 436, 424), (424, 436, 437, 425), (425, 437, 438, 426), (426, 438, 439, 427), (427, 439, 440, 428), (428, 440, 441, 429), (429, 441, 442, 430), (430, 442, 443, 431), (431, 443, 432, 420), (432, 444, 445, 433), (433, 445, 446, 434), (434, 446, 447, 435), (435, 447, 448, 436), (436, 448, 449, 437), (437, 449, 450, 438), (438, 450, 451, 439), (439, 451, 452, 440), (440, 452, 453, 441), (441, 453, 454, 442), (442, 454, 455, 443), (443, 455, 444, 432), (444, 456, 457, 445), (445, 457, 458, 446), (446, 458, 459, 447), (447, 459, 460, 448), (448, 460, 461, 449), (449, 461, 462, 450), (450, 462, 463, 451), (451, 463, 464, 452), (452, 464, 465, 453), (453, 465, 466, 454), (454, 466, 467, 455), (455, 467, 456, 444), (456, 468, 469, 457), (457, 469, 470, 458), (458, 470, 471, 459), (459, 471, 472, 460), (460, 472, 473, 461), (461, 473, 474, 462), (462, 474, 475, 463), (463, 475, 476, 464), (464, 476, 477, 465), (465, 477, 478, 466), (466, 478, 479, 467), (467, 479, 468, 456), (468, 480, 481, 469), (469, 481, 482, 470), (470, 482, 483, 471), (471, 483, 484, 472), (472, 484, 485, 473), (473, 485, 486, 474), (474, 486, 487, 475), (475, 487, 488, 476), (476, 488, 489, 477), (477, 489, 490, 478), (478, 490, 491, 479), (479, 491, 480, 468), (480, 492, 493, 481), (481, 493, 494, 482), (482, 494, 495, 483), (483, 495, 496, 484), (484, 496, 497, 485), (485, 497, 498, 486), (486, 498, 499, 487), (487, 499, 500, 488), (488, 500, 501, 489), (489, 501, 502, 490), (490, 502, 503, 491), (491, 503, 492, 480), (492, 504, 505, 493), (493, 505, 506, 494), (494, 506, 507, 495), (495, 507, 508, 496), (496, 508, 509, 497), (497, 509, 510, 498), (498, 510, 511, 499), (499, 511, 512, 500), (500, 512, 513, 501), (501, 513, 514, 502), (502, 514, 515, 503), (503, 515, 504, 492), (504, 516, 517, 505), (505, 517, 518, 506), (506, 518, 519, 507), (507, 519, 520, 508), (508, 520, 521, 509), (509, 521, 522, 510), (510, 522, 523, 511), (511, 523, 524, 512), (512, 524, 525, 513), (513, 525, 526, 514), (514, 526, 527, 515), (515, 527, 516, 504), (516, 528, 529, 517), (517, 529, 530, 518), (518, 530, 531, 519), (519, 531, 532, 520), (520, 532, 533, 521), (521, 533, 534, 522), (522, 534, 535, 523), (523, 535, 536, 524), (524, 536, 537, 525), (525, 537, 538, 526), (526, 538, 539, 527), (527, 539, 528, 516), (528, 540, 541, 529), (529, 541, 542, 530), (530, 542, 543, 531), (531, 543, 544, 532), (532, 544, 545, 533), (533, 545, 546, 534), (534, 546, 547, 535), (535, 547, 548, 536), (536, 548, 549, 537), (537, 549, 550, 538), (538, 550, 551, 539), (539, 551, 540, 528), (540, 552, 553, 541), (541, 553, 554, 542), (542, 554, 555, 543), (543, 555, 556, 544), (544, 556, 557, 545), (545, 557, 558, 546), (546, 558, 559, 547), (547, 559, 560, 548), (548, 560, 561, 549), (549, 561, 562, 550), (550, 562, 563, 551), (551, 563, 552, 540), (552, 564, 565, 553), (553, 565, 566, 554), (554, 566, 567, 555), (555, 567, 568, 556), (556, 568, 569, 557), (557, 569, 570, 558), (558, 570, 571, 559), (559, 571, 572, 560), (560, 572, 573, 561), (561, 573, 574, 562), (562, 574, 575, 563), (563, 575, 564, 552), (564, 0, 1, 565), (565, 1, 2, 566), (566, 2, 3, 567), (567, 3, 4, 568), (568, 4, 5, 569), (569, 5, 6, 570), (570, 6, 7, 571), (571, 7, 8, 572), (572, 8, 9, 573), (573, 9, 10, 574), (574, 10, 11, 575), (575, 11, 0, 564)])
me_torus.use_remesh_preserve_volume = False
me_torus.use_remesh_preserve_attributes = False
me_torus.use_mirror_vertex_groups = False
me_torus.update()

# ---- objects
ob_torus_001 = bpy.data.objects.new('Torus.001', me_torus_001)
ob_torus = bpy.data.objects.new('Torus', me_torus)
ob_lamp = bpy.data.objects.new('Lamp', light_lamp)
ob_camera = bpy.data.objects.new('Camera', cam_camera)

# ---- transforms, parenting, visibility, modifiers, constraints
ob_torus_001.location = (0.8942, 1.003, 1.48)
ob_torus_001.lineart.crease_threshold = 0.0
ob_torus.location = (0.8942, 1.003, 1.48)
ob_torus.lineart.crease_threshold = 0.0
ob_lamp.location = (4.076, 1.005, 5.904)
ob_lamp.rotation_euler = (0.6503, 0.05522, 1.866)
ob_lamp.lock_rotations_4d = False
ob_lamp.empty_display_type = 'ARROWS'
ob_lamp.color = (0.0, 0.0, 0.0, 0.0)
ob_lamp.lineart.crease_threshold = 0.0
ob_camera.location = (7.481, -6.508, 5.344)
ob_camera.rotation_euler = (1.109, 0.0, 0.8149)
ob_camera.lock_rotations_4d = False
ob_camera.empty_display_type = 'ARROWS'
ob_camera.color = (0.0, 0.0, 0.0, 0.0)
ob_camera.display_type = 'WIRE'
ob_camera.lineart.crease_threshold = 0.0

# ---- collection membership
col_collection_1.objects.link(ob_torus_001)
col_collection_1.objects.link(ob_torus)
col_collection_1.objects.link(ob_lamp)
col_collection_1.objects.link(ob_camera)

# ---- scene / render settings (as saved in the file)
scene.camera = ob_camera
scene.frame_start = 1; scene.frame_end = 250; scene.frame_set(1)
scene.render.engine = 'CYCLES'
scene.render.resolution_percentage = 50
scene.render.dither_intensity = 0.0
scene.cycles.use_denoising = False
scene.cycles.samples = 128
scene.cycles.sampling_pattern = 'TABULATED_SOBOL'
scene.cycles.use_adaptive_sampling = False
scene.cycles.use_light_tree = False
scene.cycles.blur_glossy = 0.0
scene.cycles.sample_clamp_indirect = 0.0
scene.view_settings.view_transform = 'Standard'
bpy.context.view_layer.update()
